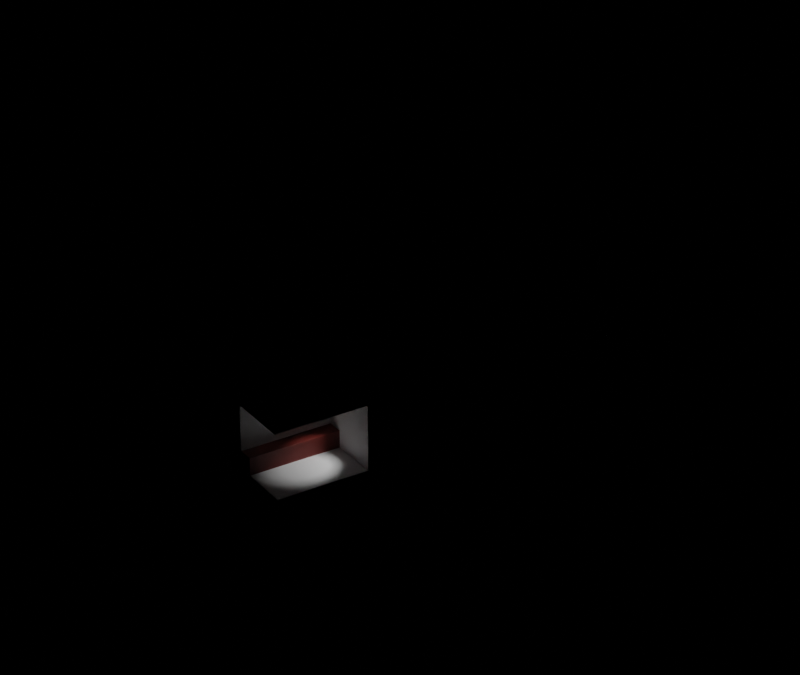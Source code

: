 # Source: ple_maquette_1.blend  (saved by Blender 3.3.6; exported with 4.5.12 LTS)
import bpy
from mathutils import Matrix  # noqa: F401  (used for matrix-valued properties, if any)

bpy.ops.wm.read_factory_settings(use_empty=True)
scene = bpy.context.scene
scene.name = 'Scene'

# ---- collections
col_environment = bpy.data.collections.new('Environment'); scene.collection.children.link(col_environment)
col_living_room = bpy.data.collections.new('living_room'); scene.collection.children.link(col_living_room)
col_bathroom = bpy.data.collections.new('bathroom'); scene.collection.children.link(col_bathroom)
col_bedroom = bpy.data.collections.new('bedroom'); scene.collection.children.link(col_bedroom)
col_entrance = bpy.data.collections.new('entrance'); scene.collection.children.link(col_entrance)
col_cuboard = bpy.data.collections.new('cuboard'); col_entrance.children.link(col_cuboard)
col_light_entrance = bpy.data.collections.new('light_entrance'); col_entrance.children.link(col_light_entrance)
col_kitchen = bpy.data.collections.new('kitchen'); scene.collection.children.link(col_kitchen)
col_toilet = bpy.data.collections.new('toilet'); scene.collection.children.link(col_toilet)
col_boiler_room = bpy.data.collections.new('boiler_room'); scene.collection.children.link(col_boiler_room)
col_cameras = bpy.data.collections.new('cameras'); scene.collection.children.link(col_cameras)

# ---- materials (node trees are filled in below, after node groups)
mat_background = bpy.data.materials.new('Background')
mat_background.use_transparent_shadow = False
mat_white = bpy.data.materials.new('White')
mat_white.use_transparent_shadow = False
mat_invisible = bpy.data.materials.new('Invisible')
mat_red = bpy.data.materials.new('Red')
mat_red.use_transparent_shadow = False

# ---- node groups
ng_auto_smooth = bpy.data.node_groups.new('Auto Smooth', 'GeometryNodeTree')
_s = ng_auto_smooth.interface.new_socket(name='Geometry', in_out='OUTPUT', socket_type='NodeSocketGeometry')
_s = ng_auto_smooth.interface.new_socket(name='Geometry', in_out='INPUT', socket_type='NodeSocketGeometry')
_s = ng_auto_smooth.interface.new_socket(name='Angle', in_out='INPUT', socket_type='NodeSocketFloat')
_s.subtype = 'ANGLE'
_s.min_value = 0.0
_s.max_value = 3.142
ng_auto_smooth.is_modifier = True
_N = ng_auto_smooth.nodes; _L = ng_auto_smooth.links
n0 = _N.new('NodeGroupOutput'); n0.name = 'Group Output'; n0.location = (480, -100)
n1 = _N.new('NodeGroupInput'); n1.name = 'Group Input'; n1.location = (-420, -300)
n2 = _N.new('NodeGroupInput'); n2.name = 'Group Input.001'; n2.location = (-60, -100)
n3 = _N.new('GeometryNodeSetShadeSmooth'); n3.name = 'Set Shade Smooth'; n3.location = (120, -100)
n3.domain = 'EDGE'
n4 = _N.new('GeometryNodeSetShadeSmooth'); n4.name = 'Set Shade Smooth.001'; n4.location = (300, -100)
n5 = _N.new('GeometryNodeInputMeshEdgeAngle'); n5.name = 'Edge Angle'; n5.location = (-420, -220)
n6 = _N.new('GeometryNodeInputEdgeSmooth'); n6.name = 'Is Edge Smooth'; n6.location = (-60, -160)
n7 = _N.new('GeometryNodeInputShadeSmooth'); n7.name = 'Is Face Smooth'; n7.location = (-240, -340)
n8 = _N.new('FunctionNodeBooleanMath'); n8.name = 'Boolean Math'; n8.location = (-60, -220)
n9 = _N.new('FunctionNodeCompare'); n9.name = 'Compare'; n9.location = (-240, -180)
n9.operation = 'LESS_EQUAL'
_L.new(n5.outputs[0], n9.inputs[0])
_L.new(n4.outputs[0], n0.inputs[0])
_L.new(n1.outputs[1], n9.inputs[1])
_L.new(n9.outputs[0], n8.inputs[0])
_L.new(n7.outputs[0], n8.inputs[1])
_L.new(n2.outputs[0], n3.inputs[0])
_L.new(n6.outputs[0], n3.inputs[1])
_L.new(n3.outputs[0], n4.inputs[0])
_L.new(n8.outputs[0], n3.inputs[2])
n0.is_active_output = True

# ---- material node trees
mat_background.use_nodes = True; mat_background.node_tree.nodes.clear()
_N = mat_background.node_tree.nodes; _L = mat_background.node_tree.links
n0 = _N.new('ShaderNodeOutputMaterial'); n0.name = 'Material Output'; n0.location = (492, 300)
n1 = _N.new('ShaderNodeEmission'); n1.name = 'Emission'; n1.location = (-48, 247)
n1.inputs[0].default_value = (0.2808, 0.2808, 0.2808, 1.0)
n1.inputs[1].default_value = 138.4
n2 = _N.new('ShaderNodeBsdfPrincipled'); n2.name = 'Principled BSDF'; n2.location = (172, 384)
n2.distribution = 'GGX'
n2.subsurface_method = 'RANDOM_WALK_SKIN'
n2.inputs[0].default_value = (1.0, 1.0, 1.0, 1.0)
n2.inputs[3].default_value = 1.45
n2.inputs[27].default_value = (0.0, 0.0, 0.0, 1.0)
n2.inputs[28].default_value = 1.0
_L.new(n2.outputs[0], n0.inputs[0])
n0.is_active_output = True
mat_white.use_nodes = True; mat_white.node_tree.nodes.clear()
_N = mat_white.node_tree.nodes; _L = mat_white.node_tree.links
n0 = _N.new('ShaderNodeBsdfPrincipled'); n0.name = 'Principled BSDF'; n0.location = (10, 300)
n0.distribution = 'GGX'
n0.subsurface_method = 'RANDOM_WALK_SKIN'
n0.inputs[3].default_value = 1.45
n0.inputs[27].default_value = (0.0, 0.0, 0.0, 1.0)
n0.inputs[28].default_value = 1.0
n1 = _N.new('ShaderNodeOutputMaterial'); n1.name = 'Material Output'; n1.location = (300, 300)
_L.new(n0.outputs[0], n1.inputs[0])
n1.is_active_output = True
mat_invisible.use_nodes = True; mat_invisible.node_tree.nodes.clear()
_N = mat_invisible.node_tree.nodes; _L = mat_invisible.node_tree.links
n0 = _N.new('ShaderNodeOutputMaterial'); n0.name = 'Material Output'; n0.location = (417, 300)
n0.target = 'CYCLES'
n1 = _N.new('ShaderNodeBsdfPrincipled'); n1.name = 'Principled BSDF'; n1.location = (38, 43)
n1.distribution = 'GGX'
n1.subsurface_method = 'RANDOM_WALK_SKIN'
n1.inputs[3].default_value = 1.45
n1.inputs[18].default_value = 1.0
n1.inputs[27].default_value = (0.0, 0.0, 0.0, 1.0)
n1.inputs[28].default_value = 1.0
n2 = _N.new('ShaderNodeBsdfTransparent'); n2.name = 'Transparent BSDF'; n2.location = (-367, 332)
n3 = _N.new('ShaderNodeOutputMaterial'); n3.name = 'Material Output.001'; n3.location = (0, 0)
n3.target = 'EEVEE'
n4 = _N.new('ShaderNodeMixShader'); n4.name = 'Mix Shader'; n4.location = (0, 0)
n4.label = 'Disable Shadow'
n4.hide = True
n5 = _N.new('ShaderNodeLightPath'); n5.name = 'Light Path'; n5.location = (0, 0)
n5.hide = True
n6 = _N.new('ShaderNodeBsdfTransparent'); n6.name = 'Transparent BSDF.001'; n6.location = (0, 0)
n6.hide = True
_L.new(n2.outputs[0], n0.inputs[0])
_L.new(n2.outputs[0], n4.inputs[1])
_L.new(n4.outputs[0], n3.inputs[0])
_L.new(n5.outputs[1], n4.inputs[0])
_L.new(n6.outputs[0], n4.inputs[2])
n0.is_active_output = True
mat_red.use_nodes = True; mat_red.node_tree.nodes.clear()
_N = mat_red.node_tree.nodes; _L = mat_red.node_tree.links
n0 = _N.new('ShaderNodeBsdfPrincipled'); n0.name = 'Principled BSDF'; n0.location = (10, 300)
n0.distribution = 'GGX'
n0.subsurface_method = 'RANDOM_WALK_SKIN'
n0.inputs[0].default_value = (0.1828, 0.02685, 0.02007, 1.0)
n0.inputs[3].default_value = 1.45
n0.inputs[27].default_value = (0.0, 0.0, 0.0, 1.0)
n0.inputs[28].default_value = 1.0
n1 = _N.new('ShaderNodeOutputMaterial'); n1.name = 'Material Output'; n1.location = (300, 300)
_L.new(n0.outputs[0], n1.inputs[0])
n1.is_active_output = True

# ---- world
world_world_001 = bpy.data.worlds.new('World.001'); scene.world = world_world_001
world_world_001.use_nodes = True; world_world_001.node_tree.nodes.clear()
_N = world_world_001.node_tree.nodes; _L = world_world_001.node_tree.links
n0 = _N.new('ShaderNodeBackground'); n0.name = 'Background'; n0.location = (10, 300)
n1 = _N.new('ShaderNodeOutputWorld'); n1.name = 'World Output'; n1.location = (300, 300)
n2 = _N.new('ShaderNodeMix'); n2.name = 'Mix'; n2.location = (-171, 427)
n2.data_type = 'RGBA'
n2.inputs[6].default_value = (0.0, 0.0, 0.0, 1.0)
n2.inputs[7].default_value = (1.0, 1.0, 1.0, 1.0)
n3 = _N.new('ShaderNodeLightPath'); n3.name = 'Light Path'; n3.location = (-606, 514)
_L.new(n0.outputs[0], n1.inputs[0])
_L.new(n3.outputs[0], n2.inputs[0])
_L.new(n2.outputs[2], n0.inputs[0])
n1.is_active_output = True
world_world_001.use_sun_shadow = False
world_world_001.sun_shadow_jitter_overblur = 0.0

# ---- cameras
cam_camera_005 = bpy.data.cameras.new('Camera.005')
cam_camera_005.lens = 100.0

# ---- lights
light_sun = bpy.data.lights.new('Sun', 'SUN')
light_sun.transmission_factor = 0.0
light_sun.energy = 5.31
light_sun.shadow_soft_size = 0.125
light_point = bpy.data.lights.new('Point', 'SPOT')
light_point.transmission_factor = 0.0
light_point.energy = 108.2
light_point.shadow_soft_size = 0.25
light_point.use_absolute_resolution = True

# ---- meshes
me_icosphere = bpy.data.meshes.new('Icosphere')
me_icosphere.from_pydata([(0.0, 0.0, -1.0), (0.7236, -0.5257, -0.4472), (-0.2764, -0.8506, -0.4472), (-0.8944, 0.0, -0.4472), (-0.2764, 0.8506, -0.4472), (0.7236, 0.5257, -0.4472), (0.2764, -0.8506, 0.4472), (-0.7236, -0.5257, 0.4472), (-0.7236, 0.5257, 0.4472), (0.2764, 0.8506, 0.4472), (0.8944, 0.0, 0.4472), (0.0, 0.0, 1.0), (-0.1625, -0.5, -0.8507), (0.4253, -0.309, -0.8507), (0.2629, -0.809, -0.5257), (0.8506, 0.0, -0.5257), (0.4253, 0.309, -0.8507), (-0.5257, 0.0, -0.8507), (-0.6882, -0.5, -0.5257), (-0.1625, 0.5, -0.8507), (-0.6882, 0.5, -0.5257), (0.2629, 0.809, -0.5257), (0.9511, -0.309, 0.0), (0.9511, 0.309, 0.0), (0.0, -1.0, 0.0), (0.5878, -0.809, 0.0), (-0.9511, -0.309, 0.0), (-0.5878, -0.809, 0.0), (-0.5878, 0.809, 0.0), (-0.9511, 0.309, 0.0), (0.5878, 0.809, 0.0), (0.0, 1.0, 0.0), (0.6882, -0.5, 0.5257), (-0.2629, -0.809, 0.5257), (-0.8506, 0.0, 0.5257), (-0.2629, 0.809, 0.5257), (0.6882, 0.5, 0.5257), (0.1625, -0.5, 0.8507), (0.5257, 0.0, 0.8507), (-0.4253, -0.309, 0.8507), (-0.4253, 0.309, 0.8507), (0.1625, 0.5, 0.8507)], [], [(0, 12, 13), (1, 15, 13), (0, 17, 12), (0, 19, 17), (0, 16, 19), (1, 22, 15), (2, 24, 14), (3, 26, 18), (4, 28, 20), (5, 30, 21), (1, 25, 22), (2, 27, 24), (3, 29, 26), (4, 31, 28), (5, 23, 30), (6, 37, 32), (7, 39, 33), (8, 40, 34), (9, 41, 35), (10, 38, 36), (38, 11, 41), (38, 41, 36), (36, 41, 9), (41, 11, 40), (41, 40, 35), (35, 40, 8), (40, 11, 39), (40, 39, 34), (34, 39, 7), (39, 11, 37), (39, 37, 33), (33, 37, 6), (37, 11, 38), (37, 38, 32), (32, 38, 10), (23, 10, 36), (23, 36, 30), (30, 36, 9), (31, 9, 35), (31, 35, 28), (28, 35, 8), (29, 8, 34), (29, 34, 26), (26, 34, 7), (27, 7, 33), (27, 33, 24), (24, 33, 6), (25, 6, 32), (25, 32, 22), (22, 32, 10), (30, 9, 31), (30, 31, 21), (21, 31, 4), (28, 8, 29), (28, 29, 20), (20, 29, 3), (26, 7, 27), (26, 27, 18), (18, 27, 2), (24, 6, 25), (24, 25, 14), (14, 25, 1), (22, 10, 23), (22, 23, 15), (15, 23, 5), (16, 5, 21), (16, 21, 19), (19, 21, 4), (19, 4, 20), (19, 20, 17), (17, 20, 3), (17, 3, 18), (17, 18, 12), (12, 18, 2), (15, 5, 16), (15, 16, 13), (13, 16, 0), (12, 2, 14), (12, 14, 13), (13, 14, 1)])
me_icosphere.polygons.foreach_set('use_smooth', [True] * 80)
_uv = me_icosphere.uv_layers.new(name='UVMap')
_uv.uv.foreach_set('vector', [0.1818, 0.0, 0.1364, 0.07873, 0.2273, 0.07873, 0.2727, 0.1575, 0.3636, 0.1575, 0.3182, 0.07873, 0.9091, 0.0, 0.8636, 0.07873, 0.9545, 0.07873, 0.7273, 0.0, 0.6818, 0.07873, 0.7727, 0.07873, 0.5455, 0.0, 0.5, 0.07873, 0.5909, 0.07873, 0.2727, 0.1575, 0.3182, 0.2362, 0.3636, 0.1575, 0.09091, 0.1575, 0.1364, 0.2362, 0.1818, 0.1575, 0.8182, 0.1575, 0.8636, 0.2362, 0.9091, 0.1575, 0.6364, 0.1575, 0.6818, 0.2362, 0.7273, 0.1575, 0.4545, 0.1575, 0.5, 0.2362, 0.5455, 0.1575, 0.2727, 0.1575, 0.2273, 0.2362, 0.3182, 0.2362, 0.09091, 0.1575, 0.04546, 0.2362, 0.1364, 0.2362, 0.8182, 0.1575, 0.7727, 0.2362, 0.8636, 0.2362, 0.6364, 0.1575, 0.5909, 0.2362, 0.6818, 0.2362, 0.4545, 0.1575, 0.4091, 0.2362, 0.5, 0.2362, 0.1818, 0.3149, 0.2273, 0.3937, 0.2727, 0.3149, 0.0, 0.3149, 0.04546, 0.3937, 0.09091, 0.3149, 0.7273, 0.3149, 0.7727, 0.3937, 0.8182, 0.3149, 0.5455, 0.3149, 0.5909, 0.3937, 0.6364, 0.3149, 0.3636, 0.3149, 0.4091, 0.3937, 0.4545, 0.3149, 0.4091, 0.3937, 0.4545, 0.4724, 0.5, 0.3937, 0.4091, 0.3937, 0.5, 0.3937, 0.4545, 0.3149, 0.4545, 0.3149, 0.5, 0.3937, 0.5455, 0.3149, 0.5909, 0.3937, 0.6364, 0.4724, 0.6818, 0.3937, 0.5909, 0.3937, 0.6818, 0.3937, 0.6364, 0.3149, 0.6364, 0.3149, 0.6818, 0.3937, 0.7273, 0.3149, 0.7727, 0.3937, 0.8182, 0.4724, 0.8636, 0.3937, 0.7727, 0.3937, 0.8636, 0.3937, 0.8182, 0.3149, 0.8182, 0.3149, 0.8636, 0.3937, 0.9091, 0.3149, 0.04546, 0.3937, 0.09091, 0.4724, 0.1364, 0.3937, 0.04546, 0.3937, 0.1364, 0.3937, 0.09091, 0.3149, 0.09091, 0.3149, 0.1364, 0.3937, 0.1818, 0.3149, 0.2273, 0.3937, 0.2727, 0.4724, 0.3182, 0.3937, 0.2273, 0.3937, 0.3182, 0.3937, 0.2727, 0.3149, 0.2727, 0.3149, 0.3182, 0.3937, 0.3636, 0.3149, 0.4091, 0.2362, 0.3636, 0.3149, 0.4545, 0.3149, 0.4091, 0.2362, 0.4545, 0.3149, 0.5, 0.2362, 0.5, 0.2362, 0.4545, 0.3149, 0.5455, 0.3149, 0.5909, 0.2362, 0.5455, 0.3149, 0.6364, 0.3149, 0.5909, 0.2362, 0.6364, 0.3149, 0.6818, 0.2362, 0.6818, 0.2362, 0.6364, 0.3149, 0.7273, 0.3149, 0.7727, 0.2362, 0.7273, 0.3149, 0.8182, 0.3149, 0.7727, 0.2362, 0.8182, 0.3149, 0.8636, 0.2362, 0.8636, 0.2362, 0.8182, 0.3149, 0.9091, 0.3149, 0.04546, 0.2362, 0.0, 0.3149, 0.09091, 0.3149, 0.04546, 0.2362, 0.09091, 0.3149, 0.1364, 0.2362, 0.1364, 0.2362, 0.09091, 0.3149, 0.1818, 0.3149, 0.2273, 0.2362, 0.1818, 0.3149, 0.2727, 0.3149, 0.2273, 0.2362, 0.2727, 0.3149, 0.3182, 0.2362, 0.3182, 0.2362, 0.2727, 0.3149, 0.3636, 0.3149, 0.5, 0.2362, 0.5455, 0.3149, 0.5909, 0.2362, 0.5, 0.2362, 0.5909, 0.2362, 0.5455, 0.1575, 0.5455, 0.1575, 0.5909, 0.2362, 0.6364, 0.1575, 0.6818, 0.2362, 0.7273, 0.3149, 0.7727, 0.2362, 0.6818, 0.2362, 0.7727, 0.2362, 0.7273, 0.1575, 0.7273, 0.1575, 0.7727, 0.2362, 0.8182, 0.1575, 0.8636, 0.2362, 0.9091, 0.3149, 0.9545, 0.2362, 0.8636, 0.2362, 0.9545, 0.2362, 0.9091, 0.1575, 0.9091, 0.1575, 0.9545, 0.2362, 1.0, 0.1575, 0.1364, 0.2362, 0.1818, 0.3149, 0.2273, 0.2362, 0.1364, 0.2362, 0.2273, 0.2362, 0.1818, 0.1575, 0.1818, 0.1575, 0.2273, 0.2362, 0.2727, 0.1575, 0.3182, 0.2362, 0.3636, 0.3149, 0.4091, 0.2362, 0.3182, 0.2362, 0.4091, 0.2362, 0.3636, 0.1575, 0.3636, 0.1575, 0.4091, 0.2362, 0.4545, 0.1575, 0.5, 0.07873, 0.4545, 0.1575, 0.5455, 0.1575, 0.5, 0.07873, 0.5455, 0.1575, 0.5909, 0.07873, 0.5909, 0.07873, 0.5455, 0.1575, 0.6364, 0.1575, 0.6818, 0.07873, 0.6364, 0.1575, 0.7273, 0.1575, 0.6818, 0.07873, 0.7273, 0.1575, 0.7727, 0.07873, 0.7727, 0.07873, 0.7273, 0.1575, 0.8182, 0.1575, 0.8636, 0.07873, 0.8182, 0.1575, 0.9091, 0.1575, 0.8636, 0.07873, 0.9091, 0.1575, 0.9545, 0.07873, 0.9545, 0.07873, 0.9091, 0.1575, 1.0, 0.1575, 0.3636, 0.1575, 0.4545, 0.1575, 0.4091, 0.07873, 0.3636, 0.1575, 0.4091, 0.07873, 0.3182, 0.07873, 0.3182, 0.07873, 0.4091, 0.07873, 0.3636, 0.0, 0.1364, 0.07873, 0.09091, 0.1575, 0.1818, 0.1575, 0.1364, 0.07873, 0.1818, 0.1575, 0.2273, 0.07873, 0.2273, 0.07873, 0.1818, 0.1575, 0.2727, 0.1575])
me_icosphere.materials.append(mat_background)
me_icosphere.update()
me_cube_004 = bpy.data.meshes.new('Cube.004')
me_cube_004.from_pydata([(-1.0, -1.842, -1.0), (-0.9, -1.842, -0.9), (-0.9, -1.842, 1.0), (-1.0, -1.842, 1.0), (-1.0, 1.0, -1.0), (-0.9, 0.9, -0.9), (-0.9, 0.9, 1.0), (-1.0, 1.0, 1.0), (1.0, -1.842, -1.0), (1.0, -1.842, -0.9), (1.0, 1.0, -1.0), (1.0, 0.9, -0.9), (1.0, 0.9, 1.0), (1.0, 1.0, 1.0)], [], [(1, 2, 3, 0), (2, 6, 7, 3), (6, 12, 13, 7), (12, 11, 10, 13), (8, 10, 11, 9), (0, 8, 9, 1), (4, 0, 3, 7), (5, 6, 2, 1), (10, 4, 7, 13), (11, 12, 6, 5), (0, 4, 10, 8), (1, 9, 11, 5)])
_uv = me_cube_004.uv_layers.new(name='UVMap')
_uv.uv.foreach_set('vector', [0.375, 0.0, 0.625, 0.0, 0.625, 0.0, 0.375, 0.0, 0.625, 0.0, 0.625, 0.25, 0.625, 0.25, 0.625, 0.0, 0.625, 0.25, 0.625, 0.5, 0.625, 0.5, 0.625, 0.25, 0.625, 0.5, 0.375, 0.5, 0.375, 0.5, 0.625, 0.5, 0.375, 0.75, 0.375, 0.5, 0.375, 0.5, 0.375, 0.75, 0.125, 0.75, 0.375, 0.75, 0.375, 0.75, 0.125, 0.75, 0.375, 0.25, 0.375, 0.0, 0.625, 0.0, 0.625, 0.25, 0.375, 0.25, 0.625, 0.25, 0.625, 0.0, 0.375, 0.0, 0.375, 0.5, 0.375, 0.25, 0.625, 0.25, 0.625, 0.5, 0.375, 0.5, 0.625, 0.5, 0.625, 0.25, 0.375, 0.25, 0.125, 0.75, 0.125, 0.5, 0.375, 0.5, 0.375, 0.75, 0.125, 0.75, 0.375, 0.75, 0.375, 0.5, 0.125, 0.5])
me_cube_004.materials.append(mat_white)
me_cube_004.update()
me_cube_013 = bpy.data.meshes.new('Cube.013')
me_cube_013.from_pydata([(-1.116, -1.842, 1.0), (-1.116, -1.842, 3.0), (-1.116, 1.0, 1.0), (-1.116, 1.0, 3.0), (0.884, -1.842, 1.0), (0.884, -1.842, 3.0), (0.884, 1.0, 1.0), (0.884, 1.0, 3.0)], [], [(0, 1, 3, 2), (2, 3, 7, 6), (6, 7, 5, 4), (4, 5, 1, 0), (2, 6, 4, 0), (7, 3, 1, 5)])
_uv = me_cube_013.uv_layers.new(name='UVMap')
_uv.uv.foreach_set('vector', [0.375, 0.0, 0.625, 0.0, 0.625, 0.25, 0.375, 0.25, 0.375, 0.25, 0.625, 0.25, 0.625, 0.5, 0.375, 0.5, 0.375, 0.5, 0.625, 0.5, 0.625, 0.75, 0.375, 0.75, 0.375, 0.75, 0.625, 0.75, 0.625, 1.0, 0.375, 1.0, 0.125, 0.5, 0.375, 0.5, 0.375, 0.75, 0.125, 0.75, 0.625, 0.5, 0.875, 0.5, 0.875, 0.75, 0.625, 0.75])
me_cube_013.materials.append(mat_invisible)
me_cube_013.update()
me_cube_005 = bpy.data.meshes.new('Cube.005')
me_cube_005.from_pydata([(-1.0, -1.0, -1.0), (-0.9, -1.0, -0.9), (-0.9, -1.0, 1.0), (-1.0, -1.0, 1.0), (-1.0, 2.01, -1.0), (-0.9, 1.91, -0.9), (-0.9, 1.91, 1.0), (-1.0, 2.01, 1.0), (1.0, -1.0, -1.0), (1.0, -1.0, -0.9), (1.0, 2.01, -1.0), (1.0, 1.91, -0.9), (1.0, 1.91, 1.0), (1.0, 2.01, 1.0)], [], [(1, 2, 3, 0), (2, 6, 7, 3), (6, 12, 13, 7), (12, 11, 10, 13), (8, 10, 11, 9), (0, 8, 9, 1), (4, 0, 3, 7), (5, 6, 2, 1), (10, 4, 7, 13), (11, 12, 6, 5), (0, 4, 10, 8), (1, 9, 11, 5)])
_uv = me_cube_005.uv_layers.new(name='UVMap')
_uv.uv.foreach_set('vector', [0.375, 0.0, 0.625, 0.0, 0.625, 0.0, 0.375, 0.0, 0.625, 0.0, 0.625, 0.25, 0.625, 0.25, 0.625, 0.0, 0.625, 0.25, 0.625, 0.5, 0.625, 0.5, 0.625, 0.25, 0.625, 0.5, 0.375, 0.5, 0.375, 0.5, 0.625, 0.5, 0.375, 0.75, 0.375, 0.5, 0.375, 0.5, 0.375, 0.75, 0.125, 0.75, 0.375, 0.75, 0.375, 0.75, 0.125, 0.75, 0.375, 0.25, 0.375, 0.0, 0.625, 0.0, 0.625, 0.25, 0.375, 0.25, 0.625, 0.25, 0.625, 0.0, 0.375, 0.0, 0.375, 0.5, 0.375, 0.25, 0.625, 0.25, 0.625, 0.5, 0.375, 0.5, 0.625, 0.5, 0.625, 0.25, 0.375, 0.25, 0.125, 0.75, 0.125, 0.5, 0.375, 0.5, 0.375, 0.75, 0.125, 0.75, 0.375, 0.75, 0.375, 0.5, 0.125, 0.5])
me_cube_005.materials.append(mat_white)
me_cube_005.update()
me_cube_012 = bpy.data.meshes.new('Cube.012')
me_cube_012.from_pydata([(-1.116, 1.0, 1.0), (-1.116, 1.0, 3.0), (-1.116, 4.01, 1.0), (-1.116, 4.01, 3.0), (0.884, 1.0, 1.0), (0.884, 1.0, 3.0), (0.884, 4.01, 1.0), (0.884, 4.01, 3.0)], [], [(0, 1, 3, 2), (2, 3, 7, 6), (6, 7, 5, 4), (4, 5, 1, 0), (2, 6, 4, 0), (7, 3, 1, 5)])
_uv = me_cube_012.uv_layers.new(name='UVMap')
_uv.uv.foreach_set('vector', [0.375, 0.0, 0.625, 0.0, 0.625, 0.25, 0.375, 0.25, 0.375, 0.25, 0.625, 0.25, 0.625, 0.5, 0.375, 0.5, 0.375, 0.5, 0.625, 0.5, 0.625, 0.75, 0.375, 0.75, 0.375, 0.75, 0.625, 0.75, 0.625, 1.0, 0.375, 1.0, 0.125, 0.5, 0.375, 0.5, 0.375, 0.75, 0.125, 0.75, 0.625, 0.5, 0.875, 0.5, 0.875, 0.75, 0.625, 0.75])
me_cube_012.materials.append(mat_invisible)
me_cube_012.update()
me_cube_006 = bpy.data.meshes.new('Cube.006')
me_cube_006.from_pydata([(-1.0, 0.01003, -1.0), (-0.9, 0.01003, -0.9), (-0.9, 0.01003, 1.0), (-1.0, 0.01003, 1.0), (-1.0, 2.79, -1.0), (-0.9, 2.69, -0.9), (-0.9, 2.69, 1.0), (-1.0, 2.79, 1.0), (1.0, 0.01003, -1.0), (1.0, 0.01003, -0.9), (1.0, 2.79, -1.0), (1.0, 2.69, -0.9), (1.0, 2.69, 1.0), (1.0, 2.79, 1.0)], [], [(1, 2, 3, 0), (2, 6, 7, 3), (6, 12, 13, 7), (12, 11, 10, 13), (8, 10, 11, 9), (0, 8, 9, 1), (4, 0, 3, 7), (5, 6, 2, 1), (10, 4, 7, 13), (11, 12, 6, 5), (0, 4, 10, 8), (1, 9, 11, 5)])
_uv = me_cube_006.uv_layers.new(name='UVMap')
_uv.uv.foreach_set('vector', [0.375, 0.0, 0.625, 0.0, 0.625, 0.0, 0.375, 0.0, 0.625, 0.0, 0.625, 0.25, 0.625, 0.25, 0.625, 0.0, 0.625, 0.25, 0.625, 0.5, 0.625, 0.5, 0.625, 0.25, 0.625, 0.5, 0.375, 0.5, 0.375, 0.5, 0.625, 0.5, 0.375, 0.75, 0.375, 0.5, 0.375, 0.5, 0.375, 0.75, 0.125, 0.75, 0.375, 0.75, 0.375, 0.75, 0.125, 0.75, 0.375, 0.25, 0.375, 0.0, 0.625, 0.0, 0.625, 0.25, 0.375, 0.25, 0.625, 0.25, 0.625, 0.0, 0.375, 0.0, 0.375, 0.5, 0.375, 0.25, 0.625, 0.25, 0.625, 0.5, 0.375, 0.5, 0.625, 0.5, 0.625, 0.25, 0.375, 0.25, 0.125, 0.75, 0.125, 0.5, 0.375, 0.5, 0.375, 0.75, 0.125, 0.75, 0.375, 0.75, 0.375, 0.5, 0.125, 0.5])
me_cube_006.materials.append(mat_white)
me_cube_006.update()
me_cube_011 = bpy.data.meshes.new('Cube.011')
me_cube_011.from_pydata([(-1.0, 4.01, 1.0), (-1.0, 4.01, 3.0), (-1.0, 6.79, 1.0), (-1.0, 6.79, 3.0), (1.0, 4.01, 1.0), (1.0, 4.01, 3.0), (1.0, 6.79, 1.0), (1.0, 6.79, 3.0)], [], [(0, 1, 3, 2), (2, 3, 7, 6), (6, 7, 5, 4), (4, 5, 1, 0), (2, 6, 4, 0), (7, 3, 1, 5)])
_uv = me_cube_011.uv_layers.new(name='UVMap')
_uv.uv.foreach_set('vector', [0.375, 0.0, 0.625, 0.0, 0.625, 0.25, 0.375, 0.25, 0.375, 0.25, 0.625, 0.25, 0.625, 0.5, 0.375, 0.5, 0.375, 0.5, 0.625, 0.5, 0.625, 0.75, 0.375, 0.75, 0.375, 0.75, 0.625, 0.75, 0.625, 1.0, 0.375, 1.0, 0.125, 0.5, 0.375, 0.5, 0.375, 0.75, 0.125, 0.75, 0.625, 0.5, 0.875, 0.5, 0.875, 0.75, 0.625, 0.75])
me_cube_011.materials.append(mat_invisible)
me_cube_011.update()
me_cube_001 = bpy.data.meshes.new('Cube.001')
me_cube_001.from_pydata([(-1.0, -1.842, -1.0), (-0.9, -1.842, -0.9), (-0.9, -1.842, 1.0), (-1.0, -1.842, 1.0), (-1.0, 1.0, -1.0), (-0.9, 0.9, -0.9), (-0.9, 0.9, 1.0), (-1.0, 1.0, 1.0), (1.0, -1.842, -1.0), (1.0, -1.842, -0.9), (1.0, 1.0, -1.0), (1.0, 0.9, -0.9), (1.0, 0.9, 1.0), (1.0, 1.0, 1.0)], [], [(1, 2, 3, 0), (2, 6, 7, 3), (6, 12, 13, 7), (12, 11, 10, 13), (8, 10, 11, 9), (0, 8, 9, 1), (4, 0, 3, 7), (5, 6, 2, 1), (10, 4, 7, 13), (11, 12, 6, 5), (0, 4, 10, 8), (1, 9, 11, 5)])
_uv = me_cube_001.uv_layers.new(name='UVMap')
_uv.uv.foreach_set('vector', [0.375, 0.0, 0.625, 0.0, 0.625, 0.0, 0.375, 0.0, 0.625, 0.0, 0.625, 0.25, 0.625, 0.25, 0.625, 0.0, 0.625, 0.25, 0.625, 0.5, 0.625, 0.5, 0.625, 0.25, 0.625, 0.5, 0.375, 0.5, 0.375, 0.5, 0.625, 0.5, 0.375, 0.75, 0.375, 0.5, 0.375, 0.5, 0.375, 0.75, 0.125, 0.75, 0.375, 0.75, 0.375, 0.75, 0.125, 0.75, 0.375, 0.25, 0.375, 0.0, 0.625, 0.0, 0.625, 0.25, 0.375, 0.25, 0.625, 0.25, 0.625, 0.0, 0.375, 0.0, 0.375, 0.5, 0.375, 0.25, 0.625, 0.25, 0.625, 0.5, 0.375, 0.5, 0.625, 0.5, 0.625, 0.25, 0.375, 0.25, 0.125, 0.75, 0.125, 0.5, 0.375, 0.5, 0.375, 0.75, 0.125, 0.75, 0.375, 0.75, 0.375, 0.5, 0.125, 0.5])
me_cube_001.materials.append(mat_white)
me_cube_001.update()
me_cube_008 = bpy.data.meshes.new('Cube.008')
me_cube_008.from_pydata([(-1.0, -1.842, -1.0), (-1.0, -1.842, 1.0), (-1.0, 1.0, -1.0), (-1.0, 1.0, 1.0), (1.0, -1.842, -1.0), (1.0, -1.842, 1.0), (1.0, 1.0, -1.0), (1.0, 1.0, 1.0)], [], [(0, 1, 3, 2), (2, 3, 7, 6), (6, 7, 5, 4), (4, 5, 1, 0), (2, 6, 4, 0), (7, 3, 1, 5)])
_uv = me_cube_008.uv_layers.new(name='UVMap')
_uv.uv.foreach_set('vector', [0.375, 0.0, 0.625, 0.0, 0.625, 0.25, 0.375, 0.25, 0.375, 0.25, 0.625, 0.25, 0.625, 0.5, 0.375, 0.5, 0.375, 0.5, 0.625, 0.5, 0.625, 0.75, 0.375, 0.75, 0.375, 0.75, 0.625, 0.75, 0.625, 1.0, 0.375, 1.0, 0.125, 0.5, 0.375, 0.5, 0.375, 0.75, 0.125, 0.75, 0.625, 0.5, 0.875, 0.5, 0.875, 0.75, 0.625, 0.75])
me_cube_008.materials.append(mat_invisible)
me_cube_008.update()
me_cylinder = bpy.data.meshes.new('Cylinder')
me_cylinder.from_pydata([(0.0, 1.115, -0.9629), (0.0, 1.0, -1.0), (4.098e-07, 0.4677, 1.037), (4.098e-07, 0.3531, 1.0), (0.2175, 1.093, -0.9629), (0.1951, 0.9808, -1.0), (0.09125, 0.4588, 1.037), (0.06888, 0.3463, 1.0), (0.4266, 1.03, -0.9629), (0.3827, 0.9239, -1.0), (0.179, 0.4321, 1.037), (0.1351, 0.3262, 1.0), (0.6193, 0.9268, -0.9629), (0.5556, 0.8315, -1.0), (0.2599, 0.3889, 1.037), (0.1961, 0.2936, 1.0), (0.7882, 0.7882, -0.9629), (0.7071, 0.7071, -1.0), (0.3307, 0.3307, 1.037), (0.2496, 0.2496, 1.0), (0.9268, 0.6193, -0.9629), (0.8315, 0.5556, -1.0), (0.3889, 0.2599, 1.037), (0.2936, 0.1961, 1.0), (1.03, 0.4266, -0.9629), (0.9239, 0.3827, -1.0), (0.4321, 0.179, 1.037), (0.3262, 0.1351, 1.0), (1.093, 0.2175, -0.9629), (0.9808, 0.1951, -1.0), (0.4588, 0.09125, 1.037), (0.3463, 0.06888, 1.0), (1.115, -4.657e-10, -0.9629), (1.0, 2.842e-14, -1.0), (0.4677, -2.468e-06, 1.037), (0.3531, -2.468e-06, 1.0), (1.093, -0.2175, -0.9629), (0.9808, -0.1951, -1.0), (0.4588, -0.09125, 1.037), (0.3463, -0.06888, 1.0), (1.03, -0.4266, -0.9629), (0.9239, -0.3827, -1.0), (0.4321, -0.179, 1.037), (0.3262, -0.1351, 1.0), (0.9268, -0.6193, -0.9629), (0.8315, -0.5556, -1.0), (0.3889, -0.2599, 1.037), (0.2936, -0.1961, 1.0), (0.7882, -0.7882, -0.9629), (0.7071, -0.7071, -1.0), (0.3307, -0.3307, 1.037), (0.2496, -0.2497, 1.0), (0.6193, -0.9268, -0.9629), (0.5556, -0.8315, -1.0), (0.2599, -0.3889, 1.037), (0.1961, -0.2936, 1.0), (0.4266, -1.03, -0.9629), (0.3827, -0.9239, -1.0), (0.179, -0.4321, 1.037), (0.1351, -0.3262, 1.0), (0.2175, -1.093, -0.9629), (0.1951, -0.9808, -1.0), (0.09125, -0.4588, 1.037), (0.06888, -0.3463, 1.0), (0.0, -1.115, -0.9629), (0.0, -1.0, -1.0), (4.098e-07, -0.4677, 1.037), (4.098e-07, -0.3531, 1.0), (-0.2175, -1.093, -0.9629), (-0.1951, -0.9808, -1.0), (-0.09125, -0.4588, 1.037), (-0.06888, -0.3463, 1.0), (-0.4266, -1.03, -0.9629), (-0.3827, -0.9239, -1.0), (-0.179, -0.4321, 1.037), (-0.1351, -0.3262, 1.0), (-0.6193, -0.9268, -0.9629), (-0.5556, -0.8315, -1.0), (-0.2599, -0.3889, 1.037), (-0.1961, -0.2936, 1.0), (-0.7882, -0.7882, -0.9629), (-0.7071, -0.7071, -1.0), (-0.3307, -0.3307, 1.037), (-0.2496, -0.2497, 1.0), (-0.9268, -0.6193, -0.9629), (-0.8315, -0.5556, -1.0), (-0.3889, -0.2599, 1.037), (-0.2936, -0.1961, 1.0), (-1.03, -0.4266, -0.9629), (-0.9239, -0.3827, -1.0), (-0.4321, -0.179, 1.037), (-0.3262, -0.1351, 1.0), (-1.093, -0.2175, -0.9629), (-0.9808, -0.1951, -1.0), (-0.4588, -0.09125, 1.037), (-0.3463, -0.06888, 1.0), (-1.115, -9.313e-10, -0.9629), (-1.0, 8.527e-14, -1.0), (-0.4677, -2.469e-06, 1.037), (-0.3531, -2.468e-06, 1.0), (-1.093, 0.2175, -0.9629), (-0.9808, 0.1951, -1.0), (-0.4588, 0.09125, 1.037), (-0.3463, 0.06888, 1.0), (-1.03, 0.4266, -0.9629), (-0.9239, 0.3827, -1.0), (-0.4321, 0.179, 1.037), (-0.3262, 0.1351, 1.0), (-0.9268, 0.6193, -0.9629), (-0.8315, 0.5556, -1.0), (-0.3889, 0.2599, 1.037), (-0.2936, 0.1961, 1.0), (-0.7882, 0.7882, -0.9629), (-0.7071, 0.7071, -1.0), (-0.3307, 0.3307, 1.037), (-0.2496, 0.2496, 1.0), (-0.6193, 0.9268, -0.9629), (-0.5556, 0.8315, -1.0), (-0.2599, 0.3889, 1.037), (-0.1961, 0.2936, 1.0), (-0.4266, 1.03, -0.9629), (-0.3827, 0.9239, -1.0), (-0.179, 0.4321, 1.037), (-0.1351, 0.3262, 1.0), (-0.2175, 1.093, -0.9629), (-0.1951, 0.9808, -1.0), (-0.09125, 0.4588, 1.037), (-0.06888, 0.3463, 1.0), (2.826e-07, 0.08541, 0.8441), (2.826e-07, 0.206, 0.8441), (0.01666, 0.08377, 0.8441), (0.04019, 0.202, 0.8441), (0.03269, 0.07891, 0.8441), (0.07884, 0.1903, 0.8441), (0.04745, 0.07102, 0.8441), (0.1145, 0.1713, 0.8441), (0.0604, 0.0604, 0.8441), (0.1457, 0.1457, 0.8441), (0.07102, 0.04745, 0.8441), (0.1713, 0.1144, 0.8441), (0.07891, 0.03268, 0.8441), (0.1903, 0.07883, 0.8441), (0.08378, 0.01666, 0.8441), (0.202, 0.04019, 0.8441), (0.08542, -2.553e-06, 0.8441), (0.206, -2.553e-06, 0.8441), (0.08378, -0.01667, 0.8441), (0.202, -0.04019, 0.8441), (0.07891, -0.03269, 0.8441), (0.1903, -0.07884, 0.8441), (0.07102, -0.04746, 0.8441), (0.1713, -0.1145, 0.8441), (0.0604, -0.0604, 0.8441), (0.1457, -0.1457, 0.8441), (0.04745, -0.07102, 0.8441), (0.1145, -0.1713, 0.8441), (0.03269, -0.07892, 0.8441), (0.07884, -0.1903, 0.8441), (0.01666, -0.08378, 0.8441), (0.04019, -0.2021, 0.8441), (2.826e-07, -0.08542, 0.8441), (2.826e-07, -0.206, 0.8441), (-0.01666, -0.08378, 0.8441), (-0.04019, -0.2021, 0.8441), (-0.03269, -0.07892, 0.8441), (-0.07884, -0.1903, 0.8441), (-0.04745, -0.07102, 0.8441), (-0.1145, -0.1713, 0.8441), (-0.0604, -0.0604, 0.8441), (-0.1457, -0.1457, 0.8441), (-0.07102, -0.04746, 0.8441), (-0.1713, -0.1145, 0.8441), (-0.07891, -0.03269, 0.8441), (-0.1903, -0.07884, 0.8441), (-0.08377, -0.01667, 0.8441), (-0.202, -0.04019, 0.8441), (-0.08542, -2.553e-06, 0.8441), (-0.206, -2.553e-06, 0.8441), (-0.08377, 0.01666, 0.8441), (-0.202, 0.04019, 0.8441), (-0.07891, 0.03268, 0.8441), (-0.1903, 0.07883, 0.8441), (-0.07102, 0.04745, 0.8441), (-0.1713, 0.1144, 0.8441), (-0.0604, 0.0604, 0.8441), (-0.1457, 0.1457, 0.8441), (-0.04745, 0.07102, 0.8441), (-0.1145, 0.1713, 0.8441), (-0.03269, 0.07891, 0.8441), (-0.07884, 0.1903, 0.8441), (-0.01666, 0.08377, 0.8441), (-0.04019, 0.202, 0.8441), (0.01666, 0.08377, 1.869), (0.04009, 0.2015, 1.845), (4.37e-07, 0.08541, 1.869), (4.365e-07, 0.2054, 1.845), (0.03269, 0.07891, 1.869), (0.07864, 0.1898, 1.847), (0.04746, 0.07102, 1.869), (0.1142, 0.1708, 1.849), (0.0604, 0.0604, 1.869), (0.1453, 0.1452, 1.852), (0.07102, 0.04745, 1.869), (0.1682, 0.1182, 1.853), (0.07891, 0.03268, 1.869), (0.19, 0.07868, 1.859), (0.08378, 0.01666, 1.869), (0.202, 0.04016, 1.864), (0.08542, -2.553e-06, 1.869), (0.206, -2.559e-06, 1.869), (0.08378, -0.01667, 1.869), (0.202, -0.04017, 1.874), (0.07891, -0.03269, 1.869), (0.19, -0.07868, 1.878), (0.07102, -0.04746, 1.869), (0.1682, -0.1182, 1.885), (0.0604, -0.0604, 1.869), (0.1453, -0.1452, 1.886), (0.04746, -0.07102, 1.869), (0.1142, -0.1708, 1.889), (0.03269, -0.07892, 1.869), (0.07864, -0.1898, 1.891), (0.01666, -0.08378, 1.869), (0.04009, -0.2015, 1.893), (4.37e-07, -0.08542, 1.869), (4.37e-07, -0.2054, 1.893), (-0.01666, -0.08378, 1.869), (-0.04009, -0.2015, 1.893), (-0.03269, -0.07892, 1.869), (-0.07864, -0.1898, 1.891), (-0.04745, -0.07102, 1.869), (-0.1142, -0.1708, 1.889), (-0.0604, -0.0604, 1.869), (-0.1453, -0.1452, 1.886), (-0.07102, -0.04746, 1.869), (-0.1682, -0.1182, 1.885), (-0.07891, -0.03269, 1.869), (-0.19, -0.07868, 1.878), (-0.08377, -0.01667, 1.869), (-0.202, -0.04017, 1.874), (-0.08542, -2.553e-06, 1.869), (-0.206, -2.559e-06, 1.869), (-0.08377, 0.01666, 1.869), (-0.202, 0.04016, 1.864), (-0.07891, 0.03268, 1.869), (-0.19, 0.07868, 1.859), (-0.07102, 0.04745, 1.869), (-0.1682, 0.1182, 1.853), (-0.0604, 0.0604, 1.869), (-0.1453, 0.1452, 1.852), (-0.04745, 0.07102, 1.869), (-0.1142, 0.1708, 1.849), (-0.03269, 0.07891, 1.869), (-0.07864, 0.1898, 1.847), (-0.01666, 0.08377, 1.869), (-0.04009, 0.2015, 1.845), (0.03845, 0.533, 2.637), (0.01666, 0.4236, 2.683), (4.359e-07, 0.5364, 2.636), (4.364e-07, 0.4252, 2.683), (0.07577, 0.5226, 2.639), (0.03269, 0.4187, 2.683), (0.1108, 0.5055, 2.643), (0.04746, 0.4108, 2.683), (0.1422, 0.4819, 2.649), (0.0604, 0.4002, 2.683), (0.1688, 0.4525, 2.655), (0.07102, 0.3873, 2.683), (0.189, 0.418, 2.664), (0.07891, 0.3725, 2.683), (0.2018, 0.3799, 2.673), (0.08378, 0.3565, 2.683), (0.2061, 0.3398, 2.683), (0.08542, 0.3398, 2.683), (0.2018, 0.2997, 2.692), (0.08378, 0.3232, 2.683), (0.189, 0.2616, 2.702), (0.07891, 0.3071, 2.683), (0.1688, 0.2272, 2.71), (0.07102, 0.2924, 2.683), (0.1422, 0.1977, 2.717), (0.0604, 0.2794, 2.683), (0.1108, 0.1742, 2.722), (0.04746, 0.2688, 2.683), (0.07577, 0.157, 2.726), (0.03269, 0.2609, 2.683), (0.03845, 0.1467, 2.728), (0.01666, 0.2561, 2.683), (4.364e-07, 0.1432, 2.729), (4.364e-07, 0.2544, 2.683), (-0.03845, 0.1467, 2.728), (-0.01666, 0.2561, 2.683), (-0.07577, 0.157, 2.726), (-0.03269, 0.2609, 2.683), (-0.1108, 0.1742, 2.722), (-0.04745, 0.2688, 2.683), (-0.1422, 0.1977, 2.717), (-0.0604, 0.2794, 2.683), (-0.1688, 0.2272, 2.71), (-0.07102, 0.2924, 2.683), (-0.189, 0.2616, 2.702), (-0.07891, 0.3071, 2.683), (-0.2018, 0.2997, 2.692), (-0.08377, 0.3232, 2.683), (-0.2061, 0.3398, 2.683), (-0.08542, 0.3398, 2.683), (-0.2018, 0.3799, 2.673), (-0.08377, 0.3565, 2.683), (-0.189, 0.418, 2.664), (-0.07891, 0.3725, 2.683), (-0.1688, 0.4525, 2.655), (-0.07102, 0.3873, 2.683), (-0.1422, 0.4819, 2.649), (-0.0604, 0.4002, 2.683), (-0.1108, 0.5055, 2.643), (-0.04745, 0.4108, 2.683), (-0.07577, 0.5226, 2.639), (-0.03269, 0.4187, 2.683), (-0.03845, 0.533, 2.637), (-0.01666, 0.4236, 2.683)], [], [(0, 4, 5, 1), (6, 2, 3, 7), (4, 8, 9, 5), (10, 6, 7, 11), (8, 12, 13, 9), (14, 10, 11, 15), (12, 16, 17, 13), (18, 14, 15, 19), (16, 20, 21, 17), (22, 18, 19, 23), (20, 24, 25, 21), (26, 22, 23, 27), (24, 28, 29, 25), (30, 26, 27, 31), (28, 32, 33, 29), (34, 30, 31, 35), (32, 36, 37, 33), (38, 34, 35, 39), (36, 40, 41, 37), (42, 38, 39, 43), (40, 44, 45, 41), (46, 42, 43, 47), (44, 48, 49, 45), (50, 46, 47, 51), (48, 52, 53, 49), (54, 50, 51, 55), (52, 56, 57, 53), (58, 54, 55, 59), (56, 60, 61, 57), (62, 58, 59, 63), (60, 64, 65, 61), (66, 62, 63, 67), (64, 68, 69, 65), (70, 66, 67, 71), (68, 72, 73, 69), (74, 70, 71, 75), (72, 76, 77, 73), (78, 74, 75, 79), (76, 80, 81, 77), (82, 78, 79, 83), (80, 84, 85, 81), (86, 82, 83, 87), (84, 88, 89, 85), (90, 86, 87, 91), (88, 92, 93, 89), (94, 90, 91, 95), (92, 96, 97, 93), (98, 94, 95, 99), (96, 100, 101, 97), (102, 98, 99, 103), (100, 104, 105, 101), (106, 102, 103, 107), (104, 108, 109, 105), (110, 106, 107, 111), (108, 112, 113, 109), (114, 110, 111, 115), (112, 116, 117, 113), (118, 114, 115, 119), (116, 120, 121, 117), (122, 118, 119, 123), (120, 124, 125, 121), (126, 122, 123, 127), (124, 0, 1, 125), (2, 126, 127, 3), (130, 128, 129, 131), (132, 130, 131, 133), (134, 132, 133, 135), (136, 134, 135, 137), (138, 136, 137, 139), (140, 138, 139, 141), (142, 140, 141, 143), (144, 142, 143, 145), (146, 144, 145, 147), (148, 146, 147, 149), (150, 148, 149, 151), (152, 150, 151, 153), (154, 152, 153, 155), (156, 154, 155, 157), (158, 156, 157, 159), (160, 158, 159, 161), (162, 160, 161, 163), (164, 162, 163, 165), (166, 164, 165, 167), (168, 166, 167, 169), (170, 168, 169, 171), (172, 170, 171, 173), (174, 172, 173, 175), (176, 174, 175, 177), (178, 176, 177, 179), (180, 178, 179, 181), (182, 180, 181, 183), (184, 182, 183, 185), (186, 184, 185, 187), (188, 186, 187, 189), (190, 188, 189, 191), (128, 190, 191, 129), (256, 258, 259, 257), (260, 256, 257, 261), (262, 260, 261, 263), (264, 262, 263, 265), (266, 264, 265, 267), (268, 266, 267, 269), (270, 268, 269, 271), (272, 270, 271, 273), (274, 272, 273, 275), (276, 274, 275, 277), (278, 276, 277, 279), (280, 278, 279, 281), (282, 280, 281, 283), (284, 282, 283, 285), (286, 284, 285, 287), (288, 286, 287, 289), (290, 288, 289, 291), (292, 290, 291, 293), (294, 292, 293, 295), (296, 294, 295, 297), (298, 296, 297, 299), (300, 298, 299, 301), (302, 300, 301, 303), (304, 302, 303, 305), (306, 304, 305, 307), (308, 306, 307, 309), (310, 308, 309, 311), (312, 310, 311, 313), (314, 312, 313, 315), (316, 314, 315, 317), (318, 316, 317, 319), (258, 318, 319, 259), (4, 0, 2, 6), (5, 7, 3, 1), (8, 4, 6, 10), (9, 11, 7, 5), (12, 8, 10, 14), (13, 15, 11, 9), (16, 12, 14, 18), (17, 19, 15, 13), (20, 16, 18, 22), (21, 23, 19, 17), (24, 20, 22, 26), (25, 27, 23, 21), (28, 24, 26, 30), (29, 31, 27, 25), (32, 28, 30, 34), (33, 35, 31, 29), (36, 32, 34, 38), (37, 39, 35, 33), (40, 36, 38, 42), (41, 43, 39, 37), (44, 40, 42, 46), (45, 47, 43, 41), (48, 44, 46, 50), (49, 51, 47, 45), (52, 48, 50, 54), (53, 55, 51, 49), (56, 52, 54, 58), (57, 59, 55, 53), (60, 56, 58, 62), (61, 63, 59, 57), (64, 60, 62, 66), (65, 67, 63, 61), (68, 64, 66, 70), (69, 71, 67, 65), (72, 68, 70, 74), (73, 75, 71, 69), (76, 72, 74, 78), (77, 79, 75, 73), (80, 76, 78, 82), (81, 83, 79, 77), (84, 80, 82, 86), (85, 87, 83, 81), (88, 84, 86, 90), (89, 91, 87, 85), (92, 88, 90, 94), (93, 95, 91, 89), (96, 92, 94, 98), (97, 99, 95, 93), (100, 96, 98, 102), (101, 103, 99, 97), (104, 100, 102, 106), (105, 107, 103, 101), (108, 104, 106, 110), (109, 111, 107, 105), (112, 108, 110, 114), (113, 115, 111, 109), (116, 112, 114, 118), (117, 119, 115, 113), (120, 116, 118, 122), (121, 123, 119, 117), (124, 120, 122, 126), (125, 127, 123, 121), (0, 124, 126, 2), (1, 3, 127, 125), (149, 147, 211, 213), (148, 212, 210, 146), (177, 175, 239, 241), (176, 240, 238, 174), (151, 149, 213, 215), (150, 214, 212, 148), (179, 177, 241, 243), (178, 242, 240, 176), (153, 151, 215, 217), (152, 216, 214, 150), (181, 179, 243, 245), (180, 244, 242, 178), (155, 153, 217, 219), (154, 218, 216, 152), (183, 181, 245, 247), (182, 246, 244, 180), (157, 155, 219, 221), (156, 220, 218, 154), (131, 129, 195, 193), (130, 192, 194, 128), (185, 183, 247, 249), (184, 248, 246, 182), (159, 157, 221, 223), (158, 222, 220, 156), (133, 131, 193, 197), (132, 196, 192, 130), (187, 185, 249, 251), (186, 250, 248, 184), (161, 159, 223, 225), (160, 224, 222, 158), (135, 133, 197, 199), (134, 198, 196, 132), (189, 187, 251, 253), (188, 252, 250, 186), (163, 161, 225, 227), (162, 226, 224, 160), (137, 135, 199, 201), (136, 200, 198, 134), (191, 189, 253, 255), (190, 254, 252, 188), (165, 163, 227, 229), (164, 228, 226, 162), (139, 137, 201, 203), (138, 202, 200, 136), (129, 191, 255, 195), (128, 194, 254, 190), (167, 165, 229, 231), (166, 230, 228, 164), (141, 139, 203, 205), (140, 204, 202, 138), (169, 167, 231, 233), (168, 232, 230, 166), (143, 141, 205, 207), (142, 206, 204, 140), (171, 169, 233, 235), (170, 234, 232, 168), (145, 143, 207, 209), (144, 208, 206, 142), (173, 171, 235, 237), (172, 236, 234, 170), (147, 145, 209, 211), (146, 210, 208, 144), (175, 173, 237, 239), (174, 238, 236, 172), (314, 251, 249, 312), (315, 313, 248, 250), (288, 225, 223, 286), (289, 287, 222, 224), (262, 199, 197, 260), (263, 261, 196, 198), (316, 253, 251, 314), (317, 315, 250, 252), (290, 227, 225, 288), (291, 289, 224, 226), (264, 201, 199, 262), (265, 263, 198, 200), (318, 255, 253, 316), (319, 317, 252, 254), (292, 229, 227, 290), (293, 291, 226, 228), (266, 203, 201, 264), (267, 265, 200, 202), (258, 195, 255, 318), (259, 319, 254, 194), (294, 231, 229, 292), (295, 293, 228, 230), (268, 205, 203, 266), (269, 267, 202, 204), (296, 233, 231, 294), (297, 295, 230, 232), (270, 207, 205, 268), (271, 269, 204, 206), (298, 235, 233, 296), (299, 297, 232, 234), (272, 209, 207, 270), (273, 271, 206, 208), (300, 237, 235, 298), (301, 299, 234, 236), (274, 211, 209, 272), (275, 273, 208, 210), (302, 239, 237, 300), (303, 301, 236, 238), (276, 213, 211, 274), (277, 275, 210, 212), (304, 241, 239, 302), (305, 303, 238, 240), (278, 215, 213, 276), (279, 277, 212, 214), (306, 243, 241, 304), (307, 305, 240, 242), (280, 217, 215, 278), (281, 279, 214, 216), (308, 245, 243, 306), (309, 307, 242, 244), (282, 219, 217, 280), (283, 281, 216, 218), (310, 247, 245, 308), (311, 309, 244, 246), (284, 221, 219, 282), (285, 283, 218, 220), (256, 193, 195, 258), (257, 259, 194, 192), (312, 249, 247, 310), (313, 311, 246, 248), (286, 223, 221, 284), (287, 285, 220, 222), (260, 197, 193, 256), (261, 257, 192, 196)])
me_cylinder.polygons.foreach_set('use_smooth', [True] * 320)
me_cylinder.polygons.foreach_set('material_index', [0, 0, 0, 0, 0, 0, 0, 0, 0, 0, 0, 0, 0, 0, 0, 0, 0, 0, 0, 0, 0, 0, 0, 0, 0, 0, 0, 0, 0, 0, 0, 0, 0, 0, 0, 0, 0, 0, 0, 0, 0, 0, 0, 0, 0, 0, 0, 0, 0, 0, 0, 0, 0, 0, 0, 0, 0, 0, 0, 0, 0, 0, 0, 0, 1, 1, 1, 1, 1, 1, 1, 1, 1, 1, 1, 1, 1, 1, 1, 1, 1, 1, 1, 1, 1, 1, 1, 1, 1, 1, 1, 1, 1, 1, 1, 1, 1, 1, 1, 1, 1, 1, 1, 1, 1, 1, 1, 1, 1, 1, 1, 1, 1, 1, 1, 1, 1, 1, 1, 1, 1, 1, 1, 1, 1, 1, 1, 1, 0, 0, 0, 0, 0, 0, 0, 0, 0, 0, 0, 0, 0, 0, 0, 0, 0, 0, 0, 0, 0, 0, 0, 0, 0, 0, 0, 0, 0, 0, 0, 0, 0, 0, 0, 0, 0, 0, 0, 0, 0, 0, 0, 0, 0, 0, 0, 0, 0, 0, 0, 0, 0, 0, 0, 0, 0, 0, 0, 0, 0, 0, 0, 0, 1, 1, 1, 1, 1, 1, 1, 1, 1, 1, 1, 1, 1, 1, 1, 1, 1, 1, 1, 1, 1, 1, 1, 1, 1, 1, 1, 1, 1, 1, 1, 1, 1, 1, 1, 1, 1, 1, 1, 1, 1, 1, 1, 1, 1, 1, 1, 1, 1, 1, 1, 1, 1, 1, 1, 1, 1, 1, 1, 1, 1, 1, 1, 1, 1, 1, 1, 1, 1, 1, 1, 1, 1, 1, 1, 1, 1, 1, 1, 1, 1, 1, 1, 1, 1, 1, 1, 1, 1, 1, 1, 1, 1, 1, 1, 1, 1, 1, 1, 1, 1, 1, 1, 1, 1, 1, 1, 1, 1, 1, 1, 1, 1, 1, 1, 1, 1, 1, 1, 1, 1, 1, 1, 1, 1, 1, 1, 1])
_uv = me_cylinder.uv_layers.new(name='UVMap')
_uv.uv.foreach_set('vector', [1.0, 0.5, 0.9688, 0.5, 0.9688, 0.5, 1.0, 0.5, 0.9688, 1.0, 1.0, 1.0, 1.0, 1.0, 0.9688, 1.0, 0.9688, 0.5, 0.9375, 0.5, 0.9375, 0.5, 0.9688, 0.5, 0.9375, 1.0, 0.9688, 1.0, 0.9688, 1.0, 0.9375, 1.0, 0.9375, 0.5, 0.9062, 0.5, 0.9062, 0.5, 0.9375, 0.5, 0.9062, 1.0, 0.9375, 1.0, 0.9375, 1.0, 0.9062, 1.0, 0.9062, 0.5, 0.875, 0.5, 0.875, 0.5, 0.9062, 0.5, 0.875, 1.0, 0.9062, 1.0, 0.9062, 1.0, 0.875, 1.0, 0.875, 0.5, 0.8438, 0.5, 0.8438, 0.5, 0.875, 0.5, 0.8438, 1.0, 0.875, 1.0, 0.875, 1.0, 0.8438, 1.0, 0.8438, 0.5, 0.8125, 0.5, 0.8125, 0.5, 0.8438, 0.5, 0.8125, 1.0, 0.8438, 1.0, 0.8438, 1.0, 0.8125, 1.0, 0.8125, 0.5, 0.7812, 0.5, 0.7812, 0.5, 0.8125, 0.5, 0.7812, 1.0, 0.8125, 1.0, 0.8125, 1.0, 0.7812, 1.0, 0.7812, 0.5, 0.75, 0.5, 0.75, 0.5, 0.7812, 0.5, 0.75, 1.0, 0.7812, 1.0, 0.7812, 1.0, 0.75, 1.0, 0.75, 0.5, 0.7188, 0.5, 0.7188, 0.5, 0.75, 0.5, 0.7188, 1.0, 0.75, 1.0, 0.75, 1.0, 0.7188, 1.0, 0.7188, 0.5, 0.6875, 0.5, 0.6875, 0.5, 0.7188, 0.5, 0.6875, 1.0, 0.7188, 1.0, 0.7188, 1.0, 0.6875, 1.0, 0.6875, 0.5, 0.6562, 0.5, 0.6562, 0.5, 0.6875, 0.5, 0.6562, 1.0, 0.6875, 1.0, 0.6875, 1.0, 0.6562, 1.0, 0.6562, 0.5, 0.625, 0.5, 0.625, 0.5, 0.6562, 0.5, 0.625, 1.0, 0.6562, 1.0, 0.6562, 1.0, 0.625, 1.0, 0.625, 0.5, 0.5938, 0.5, 0.5938, 0.5, 0.625, 0.5, 0.5938, 1.0, 0.625, 1.0, 0.625, 1.0, 0.5938, 1.0, 0.5938, 0.5, 0.5625, 0.5, 0.5625, 0.5, 0.5938, 0.5, 0.5625, 1.0, 0.5938, 1.0, 0.5938, 1.0, 0.5625, 1.0, 0.5625, 0.5, 0.5312, 0.5, 0.5312, 0.5, 0.5625, 0.5, 0.5312, 1.0, 0.5625, 1.0, 0.5625, 1.0, 0.5312, 1.0, 0.5312, 0.5, 0.5, 0.5, 0.5, 0.5, 0.5312, 0.5, 0.5, 1.0, 0.5312, 1.0, 0.5312, 1.0, 0.5, 1.0, 0.5, 0.5, 0.4688, 0.5, 0.4688, 0.5, 0.5, 0.5, 0.4688, 1.0, 0.5, 1.0, 0.5, 1.0, 0.4688, 1.0, 0.4688, 0.5, 0.4375, 0.5, 0.4375, 0.5, 0.4688, 0.5, 0.4375, 1.0, 0.4688, 1.0, 0.4688, 1.0, 0.4375, 1.0, 0.4375, 0.5, 0.4062, 0.5, 0.4062, 0.5, 0.4375, 0.5, 0.4062, 1.0, 0.4375, 1.0, 0.4375, 1.0, 0.4062, 1.0, 0.4062, 0.5, 0.375, 0.5, 0.375, 0.5, 0.4062, 0.5, 0.375, 1.0, 0.4062, 1.0, 0.4062, 1.0, 0.375, 1.0, 0.375, 0.5, 0.3438, 0.5, 0.3438, 0.5, 0.375, 0.5, 0.3438, 1.0, 0.375, 1.0, 0.375, 1.0, 0.3438, 1.0, 0.3438, 0.5, 0.3125, 0.5, 0.3125, 0.5, 0.3438, 0.5, 0.3125, 1.0, 0.3438, 1.0, 0.3438, 1.0, 0.3125, 1.0, 0.3125, 0.5, 0.2812, 0.5, 0.2812, 0.5, 0.3125, 0.5, 0.2812, 1.0, 0.3125, 1.0, 0.3125, 1.0, 0.2812, 1.0, 0.2812, 0.5, 0.25, 0.5, 0.25, 0.5, 0.2812, 0.5, 0.25, 1.0, 0.2812, 1.0, 0.2812, 1.0, 0.25, 1.0, 0.25, 0.5, 0.2188, 0.5, 0.2188, 0.5, 0.25, 0.5, 0.2188, 1.0, 0.25, 1.0, 0.25, 1.0, 0.2188, 1.0, 0.2188, 0.5, 0.1875, 0.5, 0.1875, 0.5, 0.2188, 0.5, 0.1875, 1.0, 0.2188, 1.0, 0.2188, 1.0, 0.1875, 1.0, 0.1875, 0.5, 0.1562, 0.5, 0.1562, 0.5, 0.1875, 0.5, 0.1562, 1.0, 0.1875, 1.0, 0.1875, 1.0, 0.1562, 1.0, 0.1562, 0.5, 0.125, 0.5, 0.125, 0.5, 0.1562, 0.5, 0.125, 1.0, 0.1562, 1.0, 0.1562, 1.0, 0.125, 1.0, 0.125, 0.5, 0.09375, 0.5, 0.09375, 0.5, 0.125, 0.5, 0.09375, 1.0, 0.125, 1.0, 0.125, 1.0, 0.09375, 1.0, 0.09375, 0.5, 0.0625, 0.5, 0.0625, 0.5, 0.09375, 0.5, 0.0625, 1.0, 0.09375, 1.0, 0.09375, 1.0, 0.0625, 1.0, 0.0625, 0.5, 0.03125, 0.5, 0.03125, 0.5, 0.0625, 0.5, 0.03125, 1.0, 0.0625, 1.0, 0.0625, 1.0, 0.03125, 1.0, 0.03125, 0.5, 0.0, 0.5, 0.0, 0.5, 0.03125, 0.5, 0.0, 1.0, 0.03125, 1.0, 0.03125, 1.0, 0.0, 1.0, 0.0, 0.0, 0.0, 0.0, 0.0, 0.0, 0.0, 0.0, 0.0, 0.0, 0.0, 0.0, 0.0, 0.0, 0.0, 0.0, 0.0, 0.0, 0.0, 0.0, 0.0, 0.0, 0.0, 0.0, 0.0, 0.0, 0.0, 0.0, 0.0, 0.0, 0.0, 0.0, 0.0, 0.0, 0.0, 0.0, 0.0, 0.0, 0.0, 0.0, 0.0, 0.0, 0.0, 0.0, 0.0, 0.0, 0.0, 0.0, 0.0, 0.0, 0.0, 0.0, 0.0, 0.0, 0.0, 0.0, 0.0, 0.0, 0.0, 0.0, 0.0, 0.0, 0.0, 0.0, 0.0, 0.0, 0.0, 0.0, 0.0, 0.0, 0.0, 0.0, 0.0, 0.0, 0.0, 0.0, 0.0, 0.0, 0.0, 0.0, 0.0, 0.0, 0.0, 0.0, 0.0, 0.0, 0.0, 0.0, 0.0, 0.0, 0.0, 0.0, 0.0, 0.0, 0.0, 0.0, 0.0, 0.0, 0.0, 0.0, 0.0, 0.0, 0.0, 0.0, 0.0, 0.0, 0.0, 0.0, 0.0, 0.0, 0.0, 0.0, 0.0, 0.0, 0.0, 0.0, 0.0, 0.0, 0.0, 0.0, 0.0, 0.0, 0.0, 0.0, 0.0, 0.0, 0.0, 0.0, 0.0, 0.0, 0.0, 0.0, 0.0, 0.0, 0.0, 0.0, 0.0, 0.0, 0.0, 0.0, 0.0, 0.0, 0.0, 0.0, 0.0, 0.0, 0.0, 0.0, 0.0, 0.0, 0.0, 0.0, 0.0, 0.0, 0.0, 0.0, 0.0, 0.0, 0.0, 0.0, 0.0, 0.0, 0.0, 0.0, 0.0, 0.0, 0.0, 0.0, 0.0, 0.0, 0.0, 0.0, 0.0, 0.0, 0.0, 0.0, 0.0, 0.0, 0.0, 0.0, 0.0, 0.0, 0.0, 0.0, 0.0, 0.0, 0.0, 0.0, 0.0, 0.0, 0.0, 0.0, 0.0, 0.0, 0.0, 0.0, 0.0, 0.0, 0.0, 0.0, 0.0, 0.0, 0.0, 0.0, 0.0, 0.0, 0.0, 0.0, 0.0, 0.0, 0.0, 0.0, 0.0, 0.0, 0.0, 0.0, 0.0, 0.0, 0.0, 0.0, 0.0, 0.0, 0.0, 0.0, 0.0, 0.0, 0.0, 0.0, 0.0, 0.0, 0.0, 0.0, 0.0, 0.0, 0.0, 0.0, 0.0, 0.0, 0.0, 0.0, 0.0, 0.0, 0.0, 0.0, 0.0, 0.0, 0.0, 0.0, 0.0, 0.0, 0.0, 0.0, 0.0, 0.0, 0.0, 0.0, 0.0, 0.0, 0.0, 0.0, 0.0, 0.0, 0.0, 0.0, 0.0, 0.0, 0.0, 0.0, 0.0, 0.0, 0.0, 0.0, 0.0, 0.0, 0.0, 0.0, 0.0, 0.0, 0.0, 0.0, 0.0, 0.0, 0.0, 0.0, 0.0, 0.0, 0.0, 0.0, 0.0, 0.0, 0.0, 0.0, 0.0, 0.0, 0.0, 0.0, 0.0, 0.0, 0.0, 0.0, 0.0, 0.0, 0.0, 0.0, 0.0, 0.0, 0.0, 0.0, 0.0, 0.0, 0.0, 0.0, 0.0, 0.0, 0.0, 0.0, 0.0, 0.0, 0.0, 0.0, 0.0, 0.0, 0.0, 0.0, 0.0, 0.0, 0.0, 0.0, 0.0, 0.0, 0.0, 0.0, 0.0, 0.0, 0.0, 0.0, 0.0, 0.0, 0.0, 0.0, 0.0, 0.0, 0.0, 0.0, 0.0, 0.0, 0.0, 0.0, 0.0, 0.0, 0.0, 0.0, 0.0, 0.0, 0.0, 0.0, 0.0, 0.0, 0.0, 0.0, 0.0, 0.0, 0.0, 0.0, 0.0, 0.0, 0.0, 0.0, 0.0, 0.0, 0.0, 0.0, 0.0, 0.0, 0.0, 0.0, 0.0, 0.0, 0.0, 0.0, 0.0, 0.0, 0.0, 0.0, 0.0, 0.0, 0.0, 0.0, 0.0, 0.0, 0.0, 0.0, 0.0, 0.0, 0.0, 0.0, 0.0, 0.0, 0.0, 0.0, 0.0, 0.0, 0.0, 0.0, 0.0, 0.0, 0.0, 0.0, 0.0, 0.0, 0.0, 0.0, 0.0, 0.0, 0.0, 0.0, 0.0, 0.0, 0.0, 0.0, 0.0, 0.0, 0.0, 0.0, 0.0, 0.0, 0.0, 0.0, 0.0, 0.0, 0.0, 0.0, 0.0, 0.0, 0.0, 0.0, 0.0, 0.0, 0.0, 0.0, 0.0, 0.0, 0.0, 0.0, 0.0, 0.0, 0.0, 0.0, 0.0, 0.0, 0.0, 0.0, 0.0, 0.0, 0.0, 0.0, 0.0, 0.0, 0.0, 0.0, 0.0, 0.0, 0.0, 0.0, 0.0, 0.0, 0.0, 0.0, 0.0, 0.0, 0.0, 0.0, 0.0, 0.0, 0.0, 0.0, 0.0, 0.0, 0.0, 0.0, 0.0, 0.0, 0.0, 0.0, 0.0, 0.0, 0.0, 0.0, 0.0, 0.0, 0.0, 0.0, 0.0, 0.0, 0.0, 0.0, 0.0, 0.0, 0.0, 0.0, 0.0, 0.0, 0.0, 0.0, 0.0, 0.0, 0.0, 0.0, 0.0, 0.0, 0.0, 0.0, 0.9688, 0.5, 1.0, 0.5, 1.0, 1.0, 0.9688, 1.0, 0.9688, 0.5, 0.9688, 1.0, 1.0, 1.0, 1.0, 0.5, 0.9375, 0.5, 0.9688, 0.5, 0.9688, 1.0, 0.9375, 1.0, 0.9375, 0.5, 0.9375, 1.0, 0.9688, 1.0, 0.9688, 0.5, 0.9062, 0.5, 0.9375, 0.5, 0.9375, 1.0, 0.9062, 1.0, 0.9062, 0.5, 0.9062, 1.0, 0.9375, 1.0, 0.9375, 0.5, 0.875, 0.5, 0.9062, 0.5, 0.9062, 1.0, 0.875, 1.0, 0.875, 0.5, 0.875, 1.0, 0.9062, 1.0, 0.9062, 0.5, 0.8438, 0.5, 0.875, 0.5, 0.875, 1.0, 0.8438, 1.0, 0.8438, 0.5, 0.8438, 1.0, 0.875, 1.0, 0.875, 0.5, 0.8125, 0.5, 0.8438, 0.5, 0.8438, 1.0, 0.8125, 1.0, 0.8125, 0.5, 0.8125, 1.0, 0.8438, 1.0, 0.8438, 0.5, 0.7812, 0.5, 0.8125, 0.5, 0.8125, 1.0, 0.7812, 1.0, 0.7812, 0.5, 0.7812, 1.0, 0.8125, 1.0, 0.8125, 0.5, 0.75, 0.5, 0.7812, 0.5, 0.7812, 1.0, 0.75, 1.0, 0.75, 0.5, 0.75, 1.0, 0.7812, 1.0, 0.7812, 0.5, 0.7188, 0.5, 0.75, 0.5, 0.75, 1.0, 0.7188, 1.0, 0.7188, 0.5, 0.7188, 1.0, 0.75, 1.0, 0.75, 0.5, 0.6875, 0.5, 0.7188, 0.5, 0.7188, 1.0, 0.6875, 1.0, 0.6875, 0.5, 0.6875, 1.0, 0.7188, 1.0, 0.7188, 0.5, 0.6562, 0.5, 0.6875, 0.5, 0.6875, 1.0, 0.6562, 1.0, 0.6562, 0.5, 0.6562, 1.0, 0.6875, 1.0, 0.6875, 0.5, 0.625, 0.5, 0.6562, 0.5, 0.6562, 1.0, 0.625, 1.0, 0.625, 0.5, 0.625, 1.0, 0.6562, 1.0, 0.6562, 0.5, 0.5938, 0.5, 0.625, 0.5, 0.625, 1.0, 0.5938, 1.0, 0.5938, 0.5, 0.5938, 1.0, 0.625, 1.0, 0.625, 0.5, 0.5625, 0.5, 0.5938, 0.5, 0.5938, 1.0, 0.5625, 1.0, 0.5625, 0.5, 0.5625, 1.0, 0.5938, 1.0, 0.5938, 0.5, 0.5312, 0.5, 0.5625, 0.5, 0.5625, 1.0, 0.5312, 1.0, 0.5312, 0.5, 0.5312, 1.0, 0.5625, 1.0, 0.5625, 0.5, 0.5, 0.5, 0.5312, 0.5, 0.5312, 1.0, 0.5, 1.0, 0.5, 0.5, 0.5, 1.0, 0.5312, 1.0, 0.5312, 0.5, 0.4688, 0.5, 0.5, 0.5, 0.5, 1.0, 0.4688, 1.0, 0.4688, 0.5, 0.4688, 1.0, 0.5, 1.0, 0.5, 0.5, 0.4375, 0.5, 0.4688, 0.5, 0.4688, 1.0, 0.4375, 1.0, 0.4375, 0.5, 0.4375, 1.0, 0.4688, 1.0, 0.4688, 0.5, 0.4062, 0.5, 0.4375, 0.5, 0.4375, 1.0, 0.4062, 1.0, 0.4062, 0.5, 0.4062, 1.0, 0.4375, 1.0, 0.4375, 0.5, 0.375, 0.5, 0.4062, 0.5, 0.4062, 1.0, 0.375, 1.0, 0.375, 0.5, 0.375, 1.0, 0.4062, 1.0, 0.4062, 0.5, 0.3438, 0.5, 0.375, 0.5, 0.375, 1.0, 0.3438, 1.0, 0.3438, 0.5, 0.3438, 1.0, 0.375, 1.0, 0.375, 0.5, 0.3125, 0.5, 0.3438, 0.5, 0.3438, 1.0, 0.3125, 1.0, 0.3125, 0.5, 0.3125, 1.0, 0.3438, 1.0, 0.3438, 0.5, 0.2812, 0.5, 0.3125, 0.5, 0.3125, 1.0, 0.2812, 1.0, 0.2812, 0.5, 0.2812, 1.0, 0.3125, 1.0, 0.3125, 0.5, 0.25, 0.5, 0.2812, 0.5, 0.2812, 1.0, 0.25, 1.0, 0.25, 0.5, 0.25, 1.0, 0.2812, 1.0, 0.2812, 0.5, 0.2188, 0.5, 0.25, 0.5, 0.25, 1.0, 0.2188, 1.0, 0.2188, 0.5, 0.2188, 1.0, 0.25, 1.0, 0.25, 0.5, 0.1875, 0.5, 0.2188, 0.5, 0.2188, 1.0, 0.1875, 1.0, 0.1875, 0.5, 0.1875, 1.0, 0.2188, 1.0, 0.2188, 0.5, 0.1562, 0.5, 0.1875, 0.5, 0.1875, 1.0, 0.1562, 1.0, 0.1562, 0.5, 0.1562, 1.0, 0.1875, 1.0, 0.1875, 0.5, 0.125, 0.5, 0.1562, 0.5, 0.1562, 1.0, 0.125, 1.0, 0.125, 0.5, 0.125, 1.0, 0.1562, 1.0, 0.1562, 0.5, 0.09375, 0.5, 0.125, 0.5, 0.125, 1.0, 0.09375, 1.0, 0.09375, 0.5, 0.09375, 1.0, 0.125, 1.0, 0.125, 0.5, 0.0625, 0.5, 0.09375, 0.5, 0.09375, 1.0, 0.0625, 1.0, 0.0625, 0.5, 0.0625, 1.0, 0.09375, 1.0, 0.09375, 0.5, 0.03125, 0.5, 0.0625, 0.5, 0.0625, 1.0, 0.03125, 1.0, 0.03125, 0.5, 0.03125, 1.0, 0.0625, 1.0, 0.0625, 0.5, 0.0, 0.5, 0.03125, 0.5, 0.03125, 1.0, 0.0, 1.0, 0.0, 0.5, 0.0, 1.0, 0.03125, 1.0, 0.03125, 0.5, 0.0, 0.0, 0.0, 0.0, 0.0, 0.0, 0.0, 0.0, 0.0, 0.0, 0.0, 0.0, 0.0, 0.0, 0.0, 0.0, 0.0, 0.0, 0.0, 0.0, 0.0, 0.0, 0.0, 0.0, 0.0, 0.0, 0.0, 0.0, 0.0, 0.0, 0.0, 0.0, 0.0, 0.0, 0.0, 0.0, 0.0, 0.0, 0.0, 0.0, 0.0, 0.0, 0.0, 0.0, 0.0, 0.0, 0.0, 0.0, 0.0, 0.0, 0.0, 0.0, 0.0, 0.0, 0.0, 0.0, 0.0, 0.0, 0.0, 0.0, 0.0, 0.0, 0.0, 0.0, 0.0, 0.0, 0.0, 0.0, 0.0, 0.0, 0.0, 0.0, 0.0, 0.0, 0.0, 0.0, 0.0, 0.0, 0.0, 0.0, 0.0, 0.0, 0.0, 0.0, 0.0, 0.0, 0.0, 0.0, 0.0, 0.0, 0.0, 0.0, 0.0, 0.0, 0.0, 0.0, 0.0, 0.0, 0.0, 0.0, 0.0, 0.0, 0.0, 0.0, 0.0, 0.0, 0.0, 0.0, 0.0, 0.0, 0.0, 0.0, 0.0, 0.0, 0.0, 0.0, 0.0, 0.0, 0.0, 0.0, 0.0, 0.0, 0.0, 0.0, 0.0, 0.0, 0.0, 0.0, 0.0, 0.0, 0.0, 0.0, 0.0, 0.0, 0.0, 0.0, 0.0, 0.0, 0.0, 0.0, 0.0, 0.0, 0.0, 0.0, 0.0, 0.0, 0.0, 0.0, 0.0, 0.0, 0.0, 0.0, 0.0, 0.0, 0.0, 0.0, 0.0, 0.0, 0.0, 0.0, 0.0, 0.0, 0.0, 0.0, 0.0, 0.0, 0.0, 0.0, 0.0, 0.0, 0.0, 0.0, 0.0, 0.0, 0.0, 0.0, 0.0, 0.0, 0.0, 0.0, 0.0, 0.0, 0.0, 0.0, 0.0, 0.0, 0.0, 0.0, 0.0, 0.0, 0.0, 0.0, 0.0, 0.0, 0.0, 0.0, 0.0, 0.0, 0.0, 0.0, 0.0, 0.0, 0.0, 0.0, 0.0, 0.0, 0.0, 0.0, 0.0, 0.0, 0.0, 0.0, 0.0, 0.0, 0.0, 0.0, 0.0, 0.0, 0.0, 0.0, 0.0, 0.0, 0.0, 0.0, 0.0, 0.0, 0.0, 0.0, 0.0, 0.0, 0.0, 0.0, 0.0, 0.0, 0.0, 0.0, 0.0, 0.0, 0.0, 0.0, 0.0, 0.0, 0.0, 0.0, 0.0, 0.0, 0.0, 0.0, 0.0, 0.0, 0.0, 0.0, 0.0, 0.0, 0.0, 0.0, 0.0, 0.0, 0.0, 0.0, 0.0, 0.0, 0.0, 0.0, 0.0, 0.0, 0.0, 0.0, 0.0, 0.0, 0.0, 0.0, 0.0, 0.0, 0.0, 0.0, 0.0, 0.0, 0.0, 0.0, 0.0, 0.0, 0.0, 0.0, 0.0, 0.0, 0.0, 0.0, 0.0, 0.0, 0.0, 0.0, 0.0, 0.0, 0.0, 0.0, 0.0, 0.0, 0.0, 0.0, 0.0, 0.0, 0.0, 0.0, 0.0, 0.0, 0.0, 0.0, 0.0, 0.0, 0.0, 0.0, 0.0, 0.0, 0.0, 0.0, 0.0, 0.0, 0.0, 0.0, 0.0, 0.0, 0.0, 0.0, 0.0, 0.0, 0.0, 0.0, 0.0, 0.0, 0.0, 0.0, 0.0, 0.0, 0.0, 0.0, 0.0, 0.0, 0.0, 0.0, 0.0, 0.0, 0.0, 0.0, 0.0, 0.0, 0.0, 0.0, 0.0, 0.0, 0.0, 0.0, 0.0, 0.0, 0.0, 0.0, 0.0, 0.0, 0.0, 0.0, 0.0, 0.0, 0.0, 0.0, 0.0, 0.0, 0.0, 0.0, 0.0, 0.0, 0.0, 0.0, 0.0, 0.0, 0.0, 0.0, 0.0, 0.0, 0.0, 0.0, 0.0, 0.0, 0.0, 0.0, 0.0, 0.0, 0.0, 0.0, 0.0, 0.0, 0.0, 0.0, 0.0, 0.0, 0.0, 0.0, 0.0, 0.0, 0.0, 0.0, 0.0, 0.0, 0.0, 0.0, 0.0, 0.0, 0.0, 0.0, 0.0, 0.0, 0.0, 0.0, 0.0, 0.0, 0.0, 0.0, 0.0, 0.0, 0.0, 0.0, 0.0, 0.0, 0.0, 0.0, 0.0, 0.0, 0.0, 0.0, 0.0, 0.0, 0.0, 0.0, 0.0, 0.0, 0.0, 0.0, 0.0, 0.0, 0.0, 0.0, 0.0, 0.0, 0.0, 0.0, 0.0, 0.0, 0.0, 0.0, 0.0, 0.0, 0.0, 0.0, 0.0, 0.0, 0.0, 0.0, 0.0, 0.0, 0.0, 0.0, 0.0, 0.0, 0.0, 0.0, 0.0, 0.0, 0.0, 0.0, 0.0, 0.0, 0.0, 0.0, 0.0, 0.0, 0.0, 0.0, 0.0, 0.0, 0.0, 0.0, 0.0, 0.0, 0.0, 0.0, 0.0, 0.0, 0.0, 0.0, 0.0, 0.0, 0.0, 0.0, 0.0, 0.0, 0.0, 0.0, 0.0, 0.0, 0.0, 0.0, 0.0, 0.0, 0.0, 0.0, 0.0, 0.0, 0.0, 0.0, 0.0, 0.0, 0.0, 0.0, 0.0, 0.0, 0.0, 0.0, 0.0, 0.0, 0.0, 0.0, 0.0, 0.0, 0.0, 0.0, 0.0, 0.0, 0.0, 0.0, 0.0, 0.0, 0.0, 0.0, 0.0, 0.0, 0.0, 0.0, 0.0, 0.0, 0.0, 0.0, 0.0, 0.0, 0.0, 0.0, 0.0, 0.0, 0.0, 0.0, 0.0, 0.0, 0.0, 0.0, 0.0, 0.0, 0.0, 0.0, 0.0, 0.0, 0.0, 0.0, 0.0, 0.0, 0.0, 0.0, 0.0, 0.0, 0.0, 0.0, 0.0, 0.0, 0.0, 0.0, 0.0, 0.0, 0.0, 0.0, 0.0, 0.0, 0.0, 0.0, 0.0, 0.0, 0.0, 0.0, 0.0, 0.0, 0.0, 0.0, 0.0, 0.0, 0.0, 0.0, 0.0, 0.0, 0.0, 0.0, 0.0, 0.0, 0.0, 0.0, 0.0, 0.0, 0.0, 0.0, 0.0, 0.0, 0.0, 0.0, 0.0, 0.0, 0.0, 0.0, 0.0, 0.0, 0.0, 0.0, 0.0, 0.0, 0.0, 0.0, 0.0, 0.0, 0.0, 0.0, 0.0, 0.0, 0.0, 0.0, 0.0, 0.0, 0.0, 0.0, 0.0, 0.0, 0.0, 0.0, 0.0, 0.0, 0.0, 0.0, 0.0, 0.0, 0.0, 0.0, 0.0, 0.0, 0.0, 0.0, 0.0, 0.0, 0.0, 0.0, 0.0, 0.0, 0.0, 0.0, 0.0, 0.0, 0.0, 0.0, 0.0, 0.0, 0.0, 0.0, 0.0, 0.0, 0.0, 0.0, 0.0, 0.0, 0.0, 0.0, 0.0, 0.0, 0.0, 0.0, 0.0, 0.0, 0.0, 0.0, 0.0, 0.0, 0.0, 0.0, 0.0, 0.0, 0.0, 0.0, 0.0, 0.0, 0.0, 0.0, 0.0, 0.0, 0.0, 0.0, 0.0, 0.0, 0.0, 0.0, 0.0, 0.0, 0.0, 0.0, 0.0, 0.0, 0.0, 0.0, 0.0, 0.0, 0.0, 0.0, 0.0, 0.0, 0.0, 0.0, 0.0, 0.0, 0.0, 0.0, 0.0, 0.0, 0.0, 0.0, 0.0, 0.0, 0.0, 0.0, 0.0, 0.0, 0.0, 0.0, 0.0, 0.0, 0.0, 0.0, 0.0, 0.0, 0.0, 0.0, 0.0, 0.0, 0.0, 0.0, 0.0, 0.0, 0.0, 0.0, 0.0, 0.0, 0.0, 0.0, 0.0, 0.0, 0.0, 0.0, 0.0, 0.0, 0.0, 0.0, 0.0, 0.0, 0.0, 0.0, 0.0, 0.0, 0.0, 0.0, 0.0, 0.0, 0.0, 0.0, 0.0, 0.0, 0.0, 0.0, 0.0, 0.0, 0.0, 0.0, 0.0, 0.0, 0.0, 0.0, 0.0, 0.0, 0.0, 0.0, 0.0, 0.0, 0.0, 0.0, 0.0, 0.0, 0.0, 0.0, 0.0, 0.0, 0.0, 0.0, 0.0, 0.0, 0.0, 0.0, 0.0, 0.0, 0.0, 0.0, 0.0, 0.0, 0.0, 0.0, 0.0, 0.0, 0.0, 0.0, 0.0, 0.0, 0.0, 0.0, 0.0, 0.0, 0.0, 0.0, 0.0, 0.0, 0.0, 0.0, 0.0, 0.0, 0.0, 0.0, 0.0, 0.0, 0.0, 0.0, 0.0, 0.0, 0.0, 0.0, 0.0, 0.0, 0.0, 0.0, 0.0, 0.0, 0.0, 0.0, 0.0, 0.0, 0.0, 0.0, 0.0, 0.0, 0.0, 0.0, 0.0, 0.0, 0.0, 0.0, 0.0, 0.0, 0.0, 0.0, 0.0, 0.0, 0.0, 0.0, 0.0, 0.0, 0.0, 0.0, 0.0, 0.0, 0.0, 0.0, 0.0, 0.0, 0.0, 0.0, 0.0, 0.0, 0.0, 0.0, 0.0, 0.0, 0.0, 0.0, 0.0, 0.0, 0.0, 0.0, 0.0, 0.0, 0.0, 0.0, 0.0, 0.0, 0.0, 0.0, 0.0, 0.0, 0.0, 0.0, 0.0, 0.0, 0.0, 0.0, 0.0, 0.0, 0.0, 0.0, 0.0, 0.0, 0.0, 0.0, 0.0, 0.0, 0.0, 0.0, 0.0, 0.0, 0.0, 0.0, 0.0, 0.0, 0.0, 0.0, 0.0, 0.0, 0.0, 0.0, 0.0, 0.0, 0.0, 0.0, 0.0, 0.0, 0.0, 0.0, 0.0, 0.0, 0.0, 0.0, 0.0, 0.0, 0.0, 0.0, 0.0, 0.0, 0.0, 0.0, 0.0, 0.0, 0.0, 0.0, 0.0, 0.0, 0.0, 0.0, 0.0, 0.0, 0.0, 0.0, 0.0, 0.0, 0.0, 0.0, 0.0, 0.0, 0.0, 0.0, 0.0, 0.0, 0.0, 0.0, 0.0, 0.0, 0.0, 0.0, 0.0, 0.0, 0.0, 0.0, 0.0, 0.0, 0.0, 0.0, 0.0, 0.0, 0.0, 0.0, 0.0, 0.0, 0.0, 0.0, 0.0, 0.0, 0.0, 0.0, 0.0, 0.0, 0.0, 0.0, 0.0, 0.0, 0.0, 0.0, 0.0, 0.0, 0.0, 0.0, 0.0, 0.0, 0.0, 0.0, 0.0, 0.0, 0.0, 0.0, 0.0, 0.0, 0.0, 0.0])
me_cylinder.materials.append(mat_red)
me_cylinder.materials.append(mat_white)
me_cylinder.update()
me_cube_015 = bpy.data.meshes.new('Cube.015')
me_cube_015.from_pydata([(-0.8397, 0.5781, 0.5234), (-0.8397, 0.5781, 0.9524), (-0.8397, 0.9, 0.5234), (-0.8397, 0.9, 0.9524), (-0.543, 0.5781, 0.5234), (-0.543, 0.5781, 0.9524), (-0.543, 0.9, 0.5234), (-0.543, 0.9, 0.9524)], [], [(0, 1, 3, 2), (2, 3, 7, 6), (6, 7, 5, 4), (4, 5, 1, 0), (2, 6, 4, 0), (7, 3, 1, 5)])
_uv = me_cube_015.uv_layers.new(name='UVMap')
_uv.uv.foreach_set('vector', [0.375, 0.0, 0.625, 0.0, 0.625, 0.25, 0.375, 0.25, 0.375, 0.25, 0.625, 0.25, 0.625, 0.5, 0.375, 0.5, 0.375, 0.5, 0.625, 0.5, 0.625, 0.75, 0.375, 0.75, 0.375, 0.75, 0.625, 0.75, 0.625, 1.0, 0.375, 1.0, 0.125, 0.5, 0.375, 0.5, 0.375, 0.75, 0.125, 0.75, 0.625, 0.5, 0.875, 0.5, 0.875, 0.75, 0.625, 0.75])
me_cube_015.materials.append(mat_invisible)
me_cube_015.update()
me_cube_007 = bpy.data.meshes.new('Cube.007')
me_cube_007.from_pydata([(-1.0, -5.601, -1.0), (-1.0, -5.601, 0.2516), (-1.0, 1.0, -1.0), (-1.0, 1.0, 0.2516), (0.1025, -5.478, -0.8768), (0.1025, -5.478, 0.1283), (0.1025, 0.8768, -0.8768), (0.1025, 0.8768, 0.1283), (0.1025, 1.0, 0.2516), (0.1025, 1.0, -1.0), (0.1025, -5.601, -1.0), (0.1025, -5.601, 0.2516), (-0.7589, 0.8768, 0.1283), (-0.7589, 0.8768, -0.8768), (-0.7589, -5.478, -0.8768), (-0.7589, -5.478, 0.1283)], [], [(0, 1, 3, 2), (2, 3, 8, 9), (7, 5, 15, 12), (10, 11, 1, 0), (2, 9, 10, 0), (8, 3, 1, 11), (7, 6, 9, 8), (6, 4, 10, 9), (5, 7, 8, 11), (4, 5, 11, 10), (13, 12, 15, 14), (6, 7, 12, 13), (5, 4, 14, 15), (4, 6, 13, 14)])
_uv = me_cube_007.uv_layers.new(name='UVMap')
_uv.uv.foreach_set('vector', [0.375, 0.0, 0.625, 0.0, 0.625, 0.25, 0.375, 0.25, 0.375, 0.25, 0.625, 0.25, 0.625, 0.5, 0.375, 0.5, 0.6004, 0.5047, 0.6004, 0.7453, 0.6004, 0.7453, 0.6004, 0.5047, 0.375, 0.75, 0.625, 0.75, 0.625, 1.0, 0.375, 1.0, 0.125, 0.5, 0.375, 0.5, 0.375, 0.75, 0.125, 0.75, 0.625, 0.5, 0.875, 0.5, 0.875, 0.75, 0.625, 0.75, 0.6004, 0.5047, 0.3996, 0.5047, 0.375, 0.5, 0.625, 0.5, 0.3996, 0.5047, 0.3996, 0.7453, 0.375, 0.75, 0.375, 0.5, 0.6004, 0.7453, 0.6004, 0.5047, 0.625, 0.5, 0.625, 0.75, 0.3996, 0.7453, 0.6004, 0.7453, 0.625, 0.75, 0.375, 0.75, 0.3996, 0.5047, 0.6004, 0.5047, 0.6004, 0.7453, 0.3996, 0.7453, 0.3996, 0.5047, 0.6004, 0.5047, 0.6004, 0.5047, 0.3996, 0.5047, 0.6004, 0.7453, 0.3996, 0.7453, 0.3996, 0.7453, 0.6004, 0.7453, 0.3996, 0.7453, 0.3996, 0.5047, 0.3996, 0.5047, 0.3996, 0.7453])
me_cube_007.materials.append(mat_red)
me_cube_007.update()
me_cube_016 = bpy.data.meshes.new('Cube.016')
me_cube_016.from_pydata([(-5.96e-08, -1.013e-06, 5.96e-08), (-5.96e-08, -1.013e-06, -1.005), (-5.96e-08, -6.355, -1.005), (-5.96e-08, -6.355, 5.96e-08), (-0.02968, -1.013e-06, 5.96e-08), (-0.02968, -1.013e-06, -1.005), (-0.02968, -6.355, -1.005), (-0.02968, -6.355, 5.96e-08)], [], [(1, 2, 3, 0), (5, 4, 7, 6), (1, 0, 4, 5), (3, 2, 6, 7), (2, 1, 5, 6), (0, 3, 7, 4)])
_uv = me_cube_016.uv_layers.new(name='UVMap')
_uv.uv.foreach_set('vector', [0.3996, 0.5047, 0.3996, 0.7453, 0.6004, 0.7453, 0.6004, 0.5047, 0.3996, 0.5047, 0.6004, 0.5047, 0.6004, 0.7453, 0.3996, 0.7453, 0.3996, 0.5047, 0.6004, 0.5047, 0.6004, 0.5047, 0.3996, 0.5047, 0.6004, 0.7453, 0.3996, 0.7453, 0.3996, 0.7453, 0.6004, 0.7453, 0.3996, 0.7453, 0.3996, 0.5047, 0.3996, 0.5047, 0.3996, 0.7453, 0.6004, 0.5047, 0.6004, 0.7453, 0.6004, 0.7453, 0.6004, 0.5047])
me_cube_016.materials.append(mat_red)
me_cube_016.update()
me_cube_017 = bpy.data.meshes.new('Cube.017')
me_cube_017.from_pydata([(-0.9, -1.794, -0.9), (-0.9, -1.794, -0.38), (-0.9, 0.9, -0.9), (-0.9, 0.9, -0.38), (-0.442, -1.794, -0.9), (-0.442, -1.794, -0.38), (-0.442, 0.9, -0.9), (-0.442, 0.9, -0.38)], [], [(0, 1, 3, 2), (2, 3, 7, 6), (6, 7, 5, 4), (4, 5, 1, 0), (2, 6, 4, 0), (7, 3, 1, 5)])
_uv = me_cube_017.uv_layers.new(name='UVMap')
_uv.uv.foreach_set('vector', [0.375, 0.0, 0.625, 0.0, 0.625, 0.25, 0.375, 0.25, 0.375, 0.25, 0.625, 0.25, 0.625, 0.5, 0.375, 0.5, 0.375, 0.5, 0.625, 0.5, 0.625, 0.75, 0.375, 0.75, 0.375, 0.75, 0.625, 0.75, 0.625, 1.0, 0.375, 1.0, 0.125, 0.5, 0.375, 0.5, 0.375, 0.75, 0.125, 0.75, 0.625, 0.5, 0.875, 0.5, 0.875, 0.75, 0.625, 0.75])
me_cube_017.materials.append(mat_invisible)
me_cube_017.update()
me_cube_002 = bpy.data.meshes.new('Cube.002')
me_cube_002.from_pydata([(-1.0, -1.0, -1.0), (-0.9, -1.0, -0.9), (-0.9, -1.0, 1.0), (-1.0, -1.0, 1.0), (-1.0, 2.01, -1.0), (-0.9, 1.91, -0.9), (-0.9, 1.91, 1.0), (-1.0, 2.01, 1.0), (1.0, -1.0, -1.0), (1.0, -1.0, -0.9), (1.0, 2.01, -1.0), (1.0, 1.91, -0.9), (1.0, 1.91, 1.0), (1.0, 2.01, 1.0)], [], [(1, 2, 3, 0), (2, 6, 7, 3), (6, 12, 13, 7), (12, 11, 10, 13), (8, 10, 11, 9), (0, 8, 9, 1), (4, 0, 3, 7), (5, 6, 2, 1), (10, 4, 7, 13), (11, 12, 6, 5), (0, 4, 10, 8), (1, 9, 11, 5)])
_uv = me_cube_002.uv_layers.new(name='UVMap')
_uv.uv.foreach_set('vector', [0.375, 0.0, 0.625, 0.0, 0.625, 0.0, 0.375, 0.0, 0.625, 0.0, 0.625, 0.25, 0.625, 0.25, 0.625, 0.0, 0.625, 0.25, 0.625, 0.5, 0.625, 0.5, 0.625, 0.25, 0.625, 0.5, 0.375, 0.5, 0.375, 0.5, 0.625, 0.5, 0.375, 0.75, 0.375, 0.5, 0.375, 0.5, 0.375, 0.75, 0.125, 0.75, 0.375, 0.75, 0.375, 0.75, 0.125, 0.75, 0.375, 0.25, 0.375, 0.0, 0.625, 0.0, 0.625, 0.25, 0.375, 0.25, 0.625, 0.25, 0.625, 0.0, 0.375, 0.0, 0.375, 0.5, 0.375, 0.25, 0.625, 0.25, 0.625, 0.5, 0.375, 0.5, 0.625, 0.5, 0.625, 0.25, 0.375, 0.25, 0.125, 0.75, 0.125, 0.5, 0.375, 0.5, 0.375, 0.75, 0.125, 0.75, 0.375, 0.75, 0.375, 0.5, 0.125, 0.5])
me_cube_002.materials.append(mat_white)
me_cube_002.update()
me_cube_009 = bpy.data.meshes.new('Cube.009')
me_cube_009.from_pydata([(-1.0, 1.0, -1.0), (-1.0, 1.0, 1.0), (-1.0, 4.01, -1.0), (-1.0, 4.01, 1.0), (1.0, 1.0, -1.0), (1.0, 1.0, 1.0), (1.0, 4.01, -1.0), (1.0, 4.01, 1.0)], [], [(0, 1, 3, 2), (2, 3, 7, 6), (6, 7, 5, 4), (4, 5, 1, 0), (2, 6, 4, 0), (7, 3, 1, 5)])
_uv = me_cube_009.uv_layers.new(name='UVMap')
_uv.uv.foreach_set('vector', [0.375, 0.0, 0.625, 0.0, 0.625, 0.25, 0.375, 0.25, 0.375, 0.25, 0.625, 0.25, 0.625, 0.5, 0.375, 0.5, 0.375, 0.5, 0.625, 0.5, 0.625, 0.75, 0.375, 0.75, 0.375, 0.75, 0.625, 0.75, 0.625, 1.0, 0.375, 1.0, 0.125, 0.5, 0.375, 0.5, 0.375, 0.75, 0.125, 0.75, 0.625, 0.5, 0.875, 0.5, 0.875, 0.75, 0.625, 0.75])
me_cube_009.materials.append(mat_invisible)
me_cube_009.update()
me_cube_003 = bpy.data.meshes.new('Cube.003')
me_cube_003.from_pydata([(-1.0, 0.01003, -1.0), (-0.9, 0.01003, -0.9), (-0.9, 0.01003, 1.0), (-1.0, 0.01003, 1.0), (-1.0, 2.79, -1.0), (-0.9, 2.69, -0.9), (-0.9, 2.69, 1.0), (-1.0, 2.79, 1.0), (1.0, 0.01003, -1.0), (1.0, 0.01003, -0.9), (1.0, 2.79, -1.0), (1.0, 2.69, -0.9), (1.0, 2.69, 1.0), (1.0, 2.79, 1.0)], [], [(1, 2, 3, 0), (2, 6, 7, 3), (6, 12, 13, 7), (12, 11, 10, 13), (8, 10, 11, 9), (0, 8, 9, 1), (4, 0, 3, 7), (5, 6, 2, 1), (10, 4, 7, 13), (11, 12, 6, 5), (0, 4, 10, 8), (1, 9, 11, 5)])
_uv = me_cube_003.uv_layers.new(name='UVMap')
_uv.uv.foreach_set('vector', [0.375, 0.0, 0.625, 0.0, 0.625, 0.0, 0.375, 0.0, 0.625, 0.0, 0.625, 0.25, 0.625, 0.25, 0.625, 0.0, 0.625, 0.25, 0.625, 0.5, 0.625, 0.5, 0.625, 0.25, 0.625, 0.5, 0.375, 0.5, 0.375, 0.5, 0.625, 0.5, 0.375, 0.75, 0.375, 0.5, 0.375, 0.5, 0.375, 0.75, 0.125, 0.75, 0.375, 0.75, 0.375, 0.75, 0.125, 0.75, 0.375, 0.25, 0.375, 0.0, 0.625, 0.0, 0.625, 0.25, 0.375, 0.25, 0.625, 0.25, 0.625, 0.0, 0.375, 0.0, 0.375, 0.5, 0.375, 0.25, 0.625, 0.25, 0.625, 0.5, 0.375, 0.5, 0.625, 0.5, 0.625, 0.25, 0.375, 0.25, 0.125, 0.75, 0.125, 0.5, 0.375, 0.5, 0.375, 0.75, 0.125, 0.75, 0.375, 0.75, 0.375, 0.5, 0.125, 0.5])
me_cube_003.materials.append(mat_white)
me_cube_003.update()
me_cube_010 = bpy.data.meshes.new('Cube.010')
me_cube_010.from_pydata([(-1.0, 4.01, -1.0), (-1.0, 4.01, 1.0), (-1.0, 6.79, -1.0), (-1.0, 6.79, 1.0), (1.0, 4.01, -1.0), (1.0, 4.01, 1.0), (1.0, 6.79, -1.0), (1.0, 6.79, 1.0)], [], [(0, 1, 3, 2), (2, 3, 7, 6), (6, 7, 5, 4), (4, 5, 1, 0), (2, 6, 4, 0), (7, 3, 1, 5)])
_uv = me_cube_010.uv_layers.new(name='UVMap')
_uv.uv.foreach_set('vector', [0.375, 0.0, 0.625, 0.0, 0.625, 0.25, 0.375, 0.25, 0.375, 0.25, 0.625, 0.25, 0.625, 0.5, 0.375, 0.5, 0.375, 0.5, 0.625, 0.5, 0.625, 0.75, 0.375, 0.75, 0.375, 0.75, 0.625, 0.75, 0.625, 1.0, 0.375, 1.0, 0.125, 0.5, 0.375, 0.5, 0.375, 0.75, 0.125, 0.75, 0.625, 0.5, 0.875, 0.5, 0.875, 0.75, 0.625, 0.75])
me_cube_010.materials.append(mat_invisible)
me_cube_010.update()
me_plane = bpy.data.meshes.new('Plane')
me_plane.from_pydata([(-1.116, -1.842, 3.0), (-0.9, -1.551, 3.1), (1.0, -1.842, 3.0), (1.0, -1.551, 3.1), (-1.116, 6.79, 3.0), (-0.9, 6.499, 3.1), (1.0, 6.499, 3.1), (1.0, 6.79, 3.0), (-1.116, 2.0, 5.338), (-0.9, 2.0, 5.211), (1.0, 2.0, 5.211), (1.0, 2.0, 5.338)], [], [(10, 6, 7, 11), (3, 10, 11, 2), (2, 7, 6, 3), (4, 8, 11, 7), (5, 6, 10, 9), (8, 0, 2, 11), (9, 10, 3, 1), (2, 0, 4, 7), (3, 6, 5, 1), (0, 8, 4), (1, 5, 9)])
_uv = me_plane.uv_layers.new(name='UVMap')
_uv.uv.foreach_set('vector', [1.0, 0.5, 1.0, 1.0, 1.0, 1.0, 1.0, 0.5, 1.0, 0.0, 1.0, 0.5, 1.0, 0.5, 1.0, 0.0, 1.0, 0.0, 1.0, 1.0, 1.0, 1.0, 1.0, 0.0, 0.0, 1.0, 0.0, 0.5, 1.0, 0.5, 1.0, 1.0, 0.0, 1.0, 1.0, 1.0, 1.0, 0.5, 0.0, 0.5, 0.0, 0.5, 0.0, 0.0, 1.0, 0.0, 1.0, 0.5, 0.0, 0.5, 1.0, 0.5, 1.0, 0.0, 0.0, 0.0, 1.0, 0.0, 0.0, 0.0, 0.0, 1.0, 1.0, 1.0, 1.0, 0.0, 1.0, 1.0, 0.0, 1.0, 0.0, 0.0, 0.0, 0.0, 0.0, 0.5, 0.0, 1.0, 0.0, 0.0, 0.0, 1.0, 0.0, 0.5])
me_plane.materials.append(mat_red)
me_plane.update()
me_cube_014 = bpy.data.meshes.new('Cube.014')
me_cube_014.from_pydata([(-1.116, -1.842, 3.0), (-1.116, 6.79, 3.0), (-1.116, 2.0, 5.338), (1.0, -1.842, 3.0), (1.0, 6.79, 3.0), (1.0, 2.0, 5.338)], [], [(4, 5, 3), (1, 2, 5, 4), (5, 2, 0, 3), (1, 4, 3, 0), (1, 0, 2)])
_uv = me_cube_014.uv_layers.new(name='UVMap')
_uv.uv.foreach_set('vector', [0.375, 0.5, 0.625, 0.5, 0.375, 0.75, 0.375, 0.25, 0.625, 0.25, 0.625, 0.5, 0.375, 0.5, 0.625, 0.5, 0.625, 0.25, 0.125, 0.75, 0.375, 0.75, 0.125, 0.5, 0.375, 0.5, 0.375, 0.75, 0.125, 0.75, 0.375, 0.25, 0.125, 0.75, 0.625, 0.25])
me_cube_014.materials.append(mat_invisible)
me_cube_014.update()
me_plane_016 = bpy.data.meshes.new('Plane.016')
me_plane_016.from_pydata([(-1.0, -1.0, 0.0), (-361.9, 232.7, -218.0), (-362.7, 230.6, -220.5), (98.74, -62.16, 62.86), (-246.8, 159.0, -147.8), (-131.6, 85.29, -77.55), (-16.43, 11.56, -7.342), (-347.0, 220.5, -210.9), (-331.3, 210.4, -201.3), (-315.5, 200.4, -191.7), (-299.8, 190.3, -182.2), (-284.1, 180.2, -172.6), (-268.4, 170.2, -163.0), (-252.6, 160.1, -153.4), (-236.9, 150.0, -143.8), (-221.2, 140.0, -134.2), (-205.4, 129.9, -124.6), (-189.7, 119.8, -115.0), (-174.0, 109.7, -105.5), (-158.3, 99.68, -95.87), (-142.5, 89.61, -86.28), (-126.8, 79.54, -76.7), (-111.1, 69.48, -67.11), (-95.36, 59.41, -57.52), (-79.63, 49.34, -47.93), (-63.91, 39.27, -38.35), (-48.18, 29.2, -28.76), (-32.45, 19.14, -19.17), (-16.73, 9.068, -9.587), (-349.1, 224.6, -210.2), (-336.3, 216.4, -202.4), (-323.5, 208.2, -194.6), (-310.7, 200.0, -186.8), (-298.0, 191.8, -179.0), (-285.2, 183.6, -171.2), (-272.4, 175.4, -163.4), (-259.6, 167.2, -155.6), (-256.4, 165.2, -153.6), (-253.2, 163.1, -151.7), (-250.0, 161.1, -149.7), (-235.2, 151.6, -140.7), (-223.7, 144.3, -133.7), (-212.2, 136.9, -126.7), (-200.7, 129.5, -119.7), (-189.2, 122.2, -112.7), (-177.7, 114.8, -105.6), (-166.1, 107.4, -98.61), (-154.6, 100.0, -91.59), (-143.1, 92.67, -84.57), (-343.8, 218.5, -209.0), (-340.7, 216.5, -207.1), (-337.6, 214.5, -205.2), (-334.4, 212.4, -203.2), (-360.1, 228.9, -218.9), (-357.5, 227.2, -217.3), (-354.9, 225.5, -215.7), (-352.2, 223.9, -214.1), (-349.6, 222.2, -212.5)], [(28, 0), (6, 3), (39, 4), (48, 5), (5, 6), (57, 7), (52, 8), (8, 9), (9, 10), (10, 11), (11, 12), (12, 13), (13, 14), (14, 15), (15, 16), (16, 17), (17, 18), (18, 19), (19, 20), (20, 21), (21, 22), (22, 23), (23, 24), (24, 25), (25, 26), (26, 27), (27, 28), (1, 29), (29, 30), (30, 31), (31, 32), (32, 33), (33, 34), (34, 35), (35, 36), (36, 37), (37, 38), (38, 39), (4, 40), (40, 41), (41, 42), (42, 43), (43, 44), (44, 45), (45, 46), (46, 47), (47, 48), (7, 49), (49, 50), (50, 51), (51, 52), (2, 53), (53, 54), (54, 55), (55, 56), (56, 57)], [])
_uv = me_plane_016.uv_layers.new(name='UVMap')
_uv.uv.foreach_set('vector', [])
me_plane_016.update()

# ---- objects
ob_background = bpy.data.objects.new('background', me_icosphere)
ob_sun = bpy.data.objects.new('Sun', light_sun)
ob_cube_003 = bpy.data.objects.new('Cube.003', me_cube_004)
ob_living_room_trigger = bpy.data.objects.new('living_room_trigger', me_cube_013)
ob_cube_004 = bpy.data.objects.new('Cube.004', me_cube_005)
ob_bathroom_trigger = bpy.data.objects.new('bathroom_trigger', me_cube_012)
ob_cube_005 = bpy.data.objects.new('Cube.005', me_cube_006)
ob_bedroom_trigger = bpy.data.objects.new('bedroom_trigger', me_cube_011)
ob_cube = bpy.data.objects.new('Cube', me_cube_001)
ob_entrance_trigger = bpy.data.objects.new('entrance_trigger', me_cube_008)
ob_cylinder = bpy.data.objects.new('Cylinder', me_cylinder)
ob_lamp_trigger = bpy.data.objects.new('lamp_trigger', me_cube_015)
ob_cube_006 = bpy.data.objects.new('Cube.006', me_cube_007)
ob_cube_014 = bpy.data.objects.new('Cube.014', me_cube_016)
ob_cupboard_trigger = bpy.data.objects.new('cupboard_trigger', me_cube_017)
ob_point = bpy.data.objects.new('Point', light_point)
ob_cube_001 = bpy.data.objects.new('Cube.001', me_cube_002)
ob_kitchen_trigger = bpy.data.objects.new('kitchen_trigger', me_cube_009)
ob_cube_002 = bpy.data.objects.new('Cube.002', me_cube_003)
ob_toilet_trigger = bpy.data.objects.new('toilet_trigger', me_cube_010)
ob_plane = bpy.data.objects.new('Plane', me_plane)
ob_boiler_room_trigger = bpy.data.objects.new('boiler_room_trigger', me_cube_014)
ob_camera_target_entrance = bpy.data.objects.new('camera_target_entrance', None)
ob_camera_target_kitchen = bpy.data.objects.new('camera_target_kitchen', None)
ob_camera_target_toilet = bpy.data.objects.new('camera_target_toilet', None)
ob_camera_target_bedroom = bpy.data.objects.new('camera_target_bedroom', None)
ob_camera_target_bathroom = bpy.data.objects.new('camera_target_bathroom', None)
ob_camera_target_living_room = bpy.data.objects.new('camera_target_living_room', None)
ob_camera_target_boiler_room = bpy.data.objects.new('camera_target_boiler_room', None)
ob_camera_target_origin = bpy.data.objects.new('camera_target_origin', None)
ob_camera = bpy.data.objects.new('camera', cam_camera_005)
ob_camera_position_original = bpy.data.objects.new('camera_position_original', None)
ob_camera_position_entrance = bpy.data.objects.new('camera_position_entrance', None)
ob_camera_position_kitchen = bpy.data.objects.new('camera_position_kitchen', None)
ob_camera_position_toilet = bpy.data.objects.new('camera_position_toilet', None)
ob_camera_position_living_room = bpy.data.objects.new('camera_position_living_room', None)
ob_camera_position_bathroom = bpy.data.objects.new('camera_position_bathroom', None)
ob_camera_position_bedroom = bpy.data.objects.new('camera_position_bedroom', None)
ob_camera_position_boiler_room = bpy.data.objects.new('camera_position_boiler_room', None)
ob_plane_001 = bpy.data.objects.new('Plane.001', me_plane_016)

# ---- transforms, parenting, visibility, modifiers, constraints
ob_background.location = (0.0, 0.0, 0.0)
ob_background.scale = (-398.2, -398.2, -398.2)
_m = ob_background.modifiers.new('Auto Smooth', 'NODES')
_m.node_group = ng_auto_smooth
_gi = [s.identifier for s in ng_auto_smooth.interface.items_tree if s.item_type == 'SOCKET' and s.in_out == 'INPUT']
_m[_gi[1]] = 0.5236  # Angle
ob_sun.location = (3.427, -11.28, 0.0)
ob_sun.rotation_euler = (-1.248, -0.0, -1.524)
ob_cube_003.location = (0.8392, -3.086, 0.3594)
ob_living_room_trigger.location = (0.9018, -3.086, -1.641)
ob_living_room_trigger.visible_shadow = False
ob_living_room_trigger.display_type = 'WIRE'
ob_living_room_trigger.display.show_shadows = False
ob_cube_004.location = (0.8392, -1.086, 0.3594)
ob_bathroom_trigger.location = (0.9018, -3.086, -1.641)
ob_bathroom_trigger.visible_shadow = False
ob_bathroom_trigger.display_type = 'WIRE'
ob_bathroom_trigger.display.show_shadows = False
ob_cube_005.location = (0.9018, 0.914, 0.3594)
ob_bedroom_trigger.location = (0.9018, -3.086, -1.641)
ob_bedroom_trigger.visible_shadow = False
ob_bedroom_trigger.display_type = 'WIRE'
ob_bedroom_trigger.display.show_shadows = False
ob_cube.location = (0.9018, -3.086, -1.641)
ob_entrance_trigger.location = (0.9018, -3.086, -1.641)
ob_entrance_trigger.visible_shadow = False
ob_entrance_trigger.display_type = 'WIRE'
ob_entrance_trigger.display.show_shadows = False
ob_cylinder.parent = ob_point
ob_cylinder.matrix_parent_inverse = Matrix(((0.997, -3.725e-09, -0.07802, -0.312), (-0.04019, 0.8571, -0.5135, 1.584), (0.06688, 0.5151, 0.8545, 1.983), (-0.0, 0.0, -0.0, 1.0)))
ob_cylinder.location = (0.23, -2.35, -0.9157)
ob_cylinder.rotation_euler = (-0.684, 0.0, 0.0)
ob_cylinder.scale = (0.09585, 0.09585, 0.09585)
_m = ob_cylinder.modifiers.new('Auto Smooth', 'NODES')
_m.node_group = ng_auto_smooth
_gi = [s.identifier for s in ng_auto_smooth.interface.items_tree if s.item_type == 'SOCKET' and s.in_out == 'INPUT']
_m[_gi[1]] = 0.5236  # Angle
ob_lamp_trigger.parent = ob_point
ob_lamp_trigger.matrix_parent_inverse = Matrix(((0.997, -3.725e-09, -0.07802, -0.312), (-0.04019, 0.8571, -0.5135, 1.584), (0.06688, 0.5151, 0.8545, 1.983), (-0.0, 0.0, -0.0, 1.0)))
ob_lamp_trigger.location = (0.9216, -3.086, -1.641)
ob_lamp_trigger.visible_shadow = False
ob_lamp_trigger.display_type = 'WIRE'
ob_lamp_trigger.display.show_shadows = False
ob_cube_006.location = (0.4172, -2.601, -2.125)
ob_cube_006.scale = (0.4154, 0.4154, 0.4154)
ob_cube_014.location = (0.4598, -2.237, -2.072)
ob_cube_014.scale = (0.4154, 0.4154, 0.4154)
ob_cupboard_trigger.location = (0.9018, -3.086, -1.641)
ob_cupboard_trigger.visible_shadow = False
ob_cupboard_trigger.display_type = 'WIRE'
ob_cupboard_trigger.display.show_shadows = False
ob_point.parent = ob_entrance_trigger
ob_point.location = (0.1261, 0.7071, 0.7355)
ob_point.rotation_euler = (-0.5411, 0.0781, -1.776e-10)
ob_point.scale = (1.0, 1.0, 1.0)
ob_cube_001.location = (0.9018, -1.086, -1.641)
ob_kitchen_trigger.location = (0.9018, -3.086, -1.641)
ob_kitchen_trigger.visible_shadow = False
ob_kitchen_trigger.display_type = 'WIRE'
ob_kitchen_trigger.display.show_shadows = False
ob_cube_002.location = (0.9018, 0.914, -1.641)
ob_toilet_trigger.location = (0.9018, -3.086, -1.641)
ob_toilet_trigger.visible_shadow = False
ob_toilet_trigger.display_type = 'WIRE'
ob_toilet_trigger.display.show_shadows = False
ob_plane.location = (0.9018, -3.086, -1.641)
ob_boiler_room_trigger.location = (0.9018, -3.086, -1.641)
ob_boiler_room_trigger.visible_shadow = False
ob_boiler_room_trigger.display_type = 'WIRE'
ob_boiler_room_trigger.display.show_shadows = False
ob_camera_target_entrance.location = (-0.784, -2.186, -2.541)
ob_camera_target_kitchen.location = (-0.784, 0.824, -2.541)
ob_camera_target_toilet.location = (-0.784, 3.604, -2.541)
ob_camera_target_bedroom.location = (-0.784, 3.604, -0.5406)
ob_camera_target_bathroom.location = (-0.9, 0.824, -0.5406)
ob_camera_target_living_room.location = (-0.9, -2.186, -0.5406)
ob_camera_target_boiler_room.location = (-1.0, 0.924, 1.359)
ob_camera_target_origin.location = (0.0, 0.0, 0.0)
ob_camera.location = (44.79, -28.67, 27.3)
ob_camera.rotation_euler = (1.096, -1.499e-09, 1.001)
ob_camera_position_original.location = (44.79, -28.67, 27.3)
ob_camera_position_entrance.location = (16.52, -13.26, 8.005)
ob_camera_position_kitchen.location = (16.52, -10.25, 8.005)
ob_camera_position_toilet.location = (16.52, -7.471, 8.005)
ob_camera_position_living_room.location = (16.4, -13.26, 10.01)
ob_camera_position_bathroom.location = (16.4, -10.25, 10.01)
ob_camera_position_bedroom.location = (16.52, -7.471, 10.01)
ob_camera_position_boiler_room.location = (16.3, -10.15, 11.91)
ob_plane_001.location = (361.9, -232.7, 218.0)

# ---- collection membership
col_environment.objects.link(ob_background)
col_environment.objects.link(ob_sun)
col_living_room.objects.link(ob_cube_003)
col_living_room.objects.link(ob_living_room_trigger)
col_bathroom.objects.link(ob_cube_004)
col_bathroom.objects.link(ob_bathroom_trigger)
col_bedroom.objects.link(ob_cube_005)
col_bedroom.objects.link(ob_bedroom_trigger)
col_entrance.objects.link(ob_cube)
col_entrance.objects.link(ob_entrance_trigger)
col_entrance.objects.link(ob_cylinder)
col_entrance.objects.link(ob_lamp_trigger)
col_cuboard.objects.link(ob_cube_006)
col_cuboard.objects.link(ob_cube_014)
col_cuboard.objects.link(ob_cupboard_trigger)
col_light_entrance.objects.link(ob_point)
col_light_entrance.objects.link(ob_cylinder)
col_kitchen.objects.link(ob_cube_001)
col_kitchen.objects.link(ob_kitchen_trigger)
col_toilet.objects.link(ob_cube_002)
col_toilet.objects.link(ob_toilet_trigger)
col_boiler_room.objects.link(ob_plane)
col_boiler_room.objects.link(ob_boiler_room_trigger)
col_cameras.objects.link(ob_camera_target_entrance)
col_cameras.objects.link(ob_camera_target_kitchen)
col_cameras.objects.link(ob_camera_target_toilet)
col_cameras.objects.link(ob_camera_target_bedroom)
col_cameras.objects.link(ob_camera_target_bathroom)
col_cameras.objects.link(ob_camera_target_living_room)
col_cameras.objects.link(ob_camera_target_boiler_room)
col_cameras.objects.link(ob_camera_target_origin)
col_cameras.objects.link(ob_camera)
col_cameras.objects.link(ob_camera_position_original)
col_cameras.objects.link(ob_camera_position_entrance)
col_cameras.objects.link(ob_camera_position_kitchen)
col_cameras.objects.link(ob_camera_position_toilet)
col_cameras.objects.link(ob_camera_position_living_room)
col_cameras.objects.link(ob_camera_position_bathroom)
col_cameras.objects.link(ob_camera_position_bedroom)
col_cameras.objects.link(ob_camera_position_boiler_room)
col_cameras.objects.link(ob_plane_001)

# ---- scene / render settings (as saved in the file)
scene.camera = ob_camera
scene.frame_start = 1; scene.frame_end = 1000; scene.frame_set(10)
scene.render.engine = 'BLENDER_EEVEE_NEXT'
scene.render.resolution_x = 1280
scene.cycles.sampling_pattern = 'TABULATED_SOBOL'
scene.cycles.use_light_tree = False
scene.view_settings.view_transform = 'Filmic'
bpy.context.view_layer.update()
